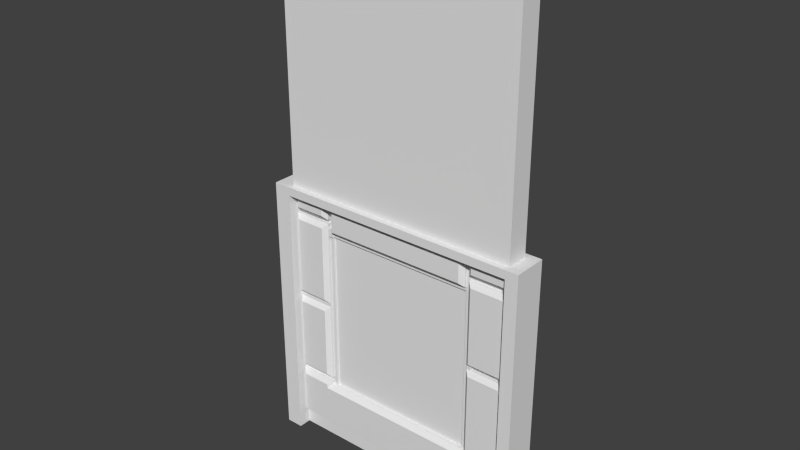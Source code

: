 # Source: door_elevator3.blend  (saved by Blender 2.78.0; exported with 4.5.12 LTS)
import bpy
from mathutils import Matrix  # noqa: F401  (used for matrix-valued properties, if any)

bpy.ops.wm.read_factory_settings(use_empty=True)
scene = bpy.context.scene
scene.name = 'Scene'

# ---- collections
col_collection_1 = bpy.data.collections.new('Collection 1'); scene.collection.children.link(col_collection_1)

# ---- materials (node trees are filled in below, after node groups)
mat_door_elev3 = bpy.data.materials.new('door_elev3')
mat_door_elev3.alpha_threshold = 0.0
mat_door_elev3.use_transparent_shadow = False
mat_door_elev3.roughness = 0.5

# ---- material node trees

# ---- world
world_world = bpy.data.worlds.new('World'); scene.world = world_world
world_world.color = (0.05088, 0.05088, 0.05088)
world_world.use_sun_shadow = False
world_world.sun_shadow_jitter_overblur = 0.0
world_world.cycles.sampling_method = 'NONE'
world_world.cycles.sample_map_resolution = 256

# ---- meshes
me_door_elev3_001 = bpy.data.meshes.new('door_elev3.001')
me_door_elev3_001.from_pydata([(-1.28, -0.08, 0.0), (1.28, -0.08, 0.0), (-1.28, -0.08, 2.56), (1.28, -0.08, 2.56), (1.16, -0.08, 0.0), (1.161, -0.1034, 2.56), (-1.121, -0.1034, 2.56), (-1.12, -0.08, 0.0), (-1.28, -0.08, 2.48), (1.28, -0.08, 2.48), (1.16, -0.08, 2.48), (-1.12, -0.08, 2.48), (-1.28, -0.16, 2.48), (-1.28, -0.16, 0.0), (1.16, -0.16, 0.0), (1.28, -0.16, 0.0), (1.28, -0.16, 2.48), (1.28, -0.16, 2.56), (-1.12, -0.16, 2.56), (-1.28, -0.16, 2.56), (1.16, -0.16, 2.56), (1.16, -0.16, 2.48), (-1.12, -0.16, 0.0), (-1.12, -0.16, 2.48), (1.28, 0.0, 2.56), (1.16, 0.0, 0.0), (-1.12, 0.0, 0.0), (1.16, 0.0, 2.48), (-1.12, 0.0, 2.48), (1.161, 0.0, 2.56), (-1.12, -0.08, 2.54), (-1.28, -0.08, 2.54), (1.28, -0.08, 2.54), (1.16, -0.08, 2.54), (-1.12, 0.0, 2.54), (-1.28, 0.0, 2.54), (1.16, 0.0, 2.54), (-1.28, 0.0, 2.56), (-1.121, 0.0, 2.56), (-1.28, 0.0, 0.0), (1.28, 0.0, 0.0), (-1.28, 0.0, 2.48), (1.28, 0.0, 2.48), (1.28, 0.0, 2.54), (1.161, -0.1034, 4.995), (-1.121, -0.1034, 4.995), (1.161, 0.0, 4.995), (-1.121, 0.0, 4.995)], [], [(21, 16, 17, 20), (23, 21, 20, 18), (12, 23, 18, 19), (13, 22, 23, 12), (14, 15, 16, 21), (6, 2, 19, 18), (1, 9, 16, 15), (8, 0, 13, 12), (0, 7, 22, 13), (11, 10, 21, 23), (3, 5, 20, 17), (10, 4, 14, 21), (4, 1, 15, 14), (7, 11, 23, 22), (9, 3, 17, 16), (2, 8, 12, 19), (5, 6, 18, 20), (9, 1, 40, 42), (2, 6, 30, 31), (11, 7, 26, 28), (4, 10, 27, 25), (5, 29, 46, 44), (30, 34, 36, 33), (31, 30, 34, 35), (5, 3, 32, 33), (11, 30, 33, 10), (6, 38, 37, 2), (0, 8, 41, 39), (11, 28, 38, 6), (3, 24, 29, 5), (33, 32, 43, 36), (2, 31, 35, 37), (38, 37, 35, 34), (24, 29, 36, 43), (27, 10, 5, 29), (3, 9, 42, 24), (8, 2, 37, 41), (1, 4, 25, 40), (0, 39, 26, 7), (44, 46, 47, 45), (29, 38, 47, 46), (38, 6, 45, 47), (6, 5, 44, 45)])
_uv = me_door_elev3_001.uv_layers.new(name='UVMap')
_uv.uv.foreach_set('vector', [0.9531, 0.9688, 1.0, 0.9688, 1.0, 1.0, 0.9531, 1.0, 0.06263, 0.9688, 0.9531, 0.9688, 0.9531, 1.0, 0.06263, 1.0, 0.0, 0.9688, 0.06263, 0.9688, 0.06263, 1.0, 0.0, 1.0, 0.0, 0.0, 0.06263, 0.0, 0.06263, 0.9688, 0.0, 0.9688, 0.9531, -1.382e-10, 1.0, 0.0, 1.0, 0.9688, 0.9531, 0.9688, 0.2911, 0.9924, 0.26, 0.9924, 0.26, 0.9897, 0.2911, 0.9897, 1.0, 0.0, 1.0, 0.9688, 1.0, 0.9688, 1.0, 0.0, 0.0, 0.9688, 0.0, 0.0, 0.0, 0.0, 0.0, 0.9688, 0.1091, 0.07087, 0.1718, 0.07087, 0.1718, 0.07087, 0.1091, 0.07087, 0.2752, 0.9473, 0.749, 0.9473, 0.749, 0.9473, 0.2752, 0.9473, 0.7514, 0.9924, 0.7281, 0.9924, 0.7281, 0.9897, 0.7514, 0.9897, 0.931, 0.5236, 0.931, 0.1978, 0.931, 0.1978, 0.931, 0.5236, 0.595, 0.07183, 0.6418, 0.07183, 0.6418, 0.07183, 0.595, 0.07183, 0.07052, 0.6094, 0.07052, 0.836, 0.07052, 0.836, 0.07052, 0.6094, 1.0, 0.9688, 1.0, 1.0, 1.0, 1.0, 1.0, 0.9688, 0.0, 1.0, 0.0, 0.9688, 0.0, 0.9688, 0.0, 1.0, 0.7281, 0.9924, 0.2852, 0.9924, 0.2852, 0.9897, 0.7281, 0.9897, 0.002797, 0.9688, 0.002797, 0.0, 0.01366, 0.0, 0.01366, 0.9688, 0.06395, 0.9941, 0.1186, 0.9941, 0.1186, 0.9941, 0.06395, 0.9941, 0.07052, 0.836, 0.07052, 0.6094, 0.07052, 0.6094, 0.07052, 0.836, 0.931, 0.1978, 0.931, 0.5236, 0.931, 0.5236, 0.931, 0.1978, 0.7281, 0.9924, 0.7281, 0.9951, 0.7281, 0.9951, 0.7281, 0.9924, 0.06263, 0.9803, 0.06263, 0.9803, 0.9531, 0.9803, 0.9531, 0.9803, 0.07628, 0.9754, 0.1389, 0.9754, 0.1389, 0.9754, 0.07628, 0.9754, 0.8952, 0.9941, 0.936, 0.9941, 0.936, 0.9941, 0.8952, 0.9941, 0.4235, 0.9793, 0.4235, 0.9778, 0.5747, 0.9778, 0.5747, 0.9793, 0.2911, 0.9924, 0.2911, 0.9951, 0.26, 0.9951, 0.26, 0.9924, 0.002797, 0.0, 0.002797, 0.9688, 0.01366, 0.9688, 0.01366, 0.0, 0.07052, 0.836, 0.07052, 0.836, 0.07052, 0.836, 0.07052, 0.836, 0.7514, 0.9924, 0.7514, 0.9951, 0.7281, 0.9951, 0.7281, 0.9924, 0.8547, 0.9754, 0.9016, 0.9754, 0.9016, 0.9754, 0.8547, 0.9754, 0.06395, 0.9941, 0.06395, 0.9941, 0.06395, 0.9941, 0.06395, 0.9941, 0.0, 0.0, 0.0, 0.0, 0.1389, 0.9754, 0.0, 0.0, 0.0, 0.0, 0.0, 0.0, 0.9016, 0.9754, 0.0, 0.0, 0.931, 0.5236, 0.931, 0.5236, 0.931, 0.5236, 0.931, 0.5236, 0.002797, 1.0, 0.002797, 0.9688, 0.01366, 0.9688, 0.01366, 1.0, 0.02104, 0.9749, 0.02104, 0.9605, 0.006679, 0.9605, 0.006679, 0.9749, 0.6817, 0.07489, 0.6754, 0.07489, 0.6754, 0.06582, 0.6817, 0.06582, 0.5388, 0.0732, 0.5388, 0.0679, 0.5437, 0.0679, 0.5437, 0.0732, 0.7281, 0.9924, 0.7281, 0.9951, 0.2852, 0.9951, 0.2852, 0.9924, 0.0, 0.0, 0.0, 0.0, 0.0, 0.0, 0.0, 0.0, 0.2911, 0.9951, 0.2911, 0.9924, 0.2911, 0.9924, 0.2911, 0.9951, 0.2852, 0.9924, 0.7281, 0.9924, 0.7281, 0.9924, 0.2852, 0.9924])
me_door_elev3_001.materials.append(mat_door_elev3)
me_door_elev3_001.use_remesh_preserve_volume = False
me_door_elev3_001.use_remesh_preserve_attributes = False
me_door_elev3_001.use_mirror_vertex_groups = False
me_door_elev3_001.update()
me_door_elev3 = bpy.data.meshes.new('door_elev3')
me_door_elev3.from_pydata([(1.16, -0.04, 0.0), (-1.12, -0.04, 0.0), (1.16, 0.0, 2.48), (-1.12, 0.0, 2.48), (0.7599, -0.04, 0.0), (0.7599, 0.0, 2.48), (1.16, 0.0, 2.28), (-1.12, -0.02, 2.28), (-0.72, -0.06, 2.24), (1.16, 0.0, 2.32), (-1.12, -0.02, 2.32), (-1.08, -0.1, 2.08), (1.16, 0.0, 2.36), (-1.12, 0.0, 2.36), (-1.08, -0.1, 1.16), (0.72, 0.0, 2.48), (0.72, -0.04, 0.0), (-0.8, -0.1, 0.6001), (-0.8, -0.1, 0.56), (-0.8, -0.1, 0.2), (0.6802, 0.0, 2.48), (-0.8, -0.06, 0.1607), (-0.8, -0.1, 1.52), (-0.8, -0.06, 1.44), (0.6802, -0.04, 0.0), (0.8001, -0.04, 0.0), (0.8001, 0.0, 2.48), (-0.8, -0.06, 1.48), (-0.8, -0.1, 1.4), (-0.8, -0.1, 2.16), (1.12, -0.04, 0.0), (1.12, 0.0, 2.48), (-0.8, -0.1, 2.2), (-0.8, -0.1, 2.24), (-0.8, -0.1, 2.36), (1.16, 0.0, 2.24), (-1.12, 0.0, 2.24), (-0.8, -0.06, 2.32), (-0.8, -0.06, 2.28), (-0.8, -0.1, 2.48), (-1.08, -0.1, 0.6001), (1.12, -0.1, 0.6001), (1.16, 0.0, 2.2), (-1.12, 0.0, 2.2), (0.8001, -0.1, 0.6001), (0.6802, -0.06, 0.6001), (0.72, -0.06, 0.6001), (0.7599, -0.06, 0.6001), (-1.12, -0.06, 0.6001), (1.16, 0.0, 2.16), (-1.12, 0.0, 2.16), (1.16, -0.06, 0.6001), (0.72, -0.02, 2.16), (0.6802, -0.02, 2.16), (-1.08, -0.1, 0.56), (1.12, -0.1, 0.56), (1.16, 0.0, 1.4), (-1.12, 0.0, 1.4), (0.8001, -0.1, 0.56), (0.72, -0.02, 1.4), (0.6802, -0.02, 1.4), (0.6802, -0.1, 0.56), (0.72, -0.1, 0.56), (1.16, -0.02, 1.48), (-1.12, 0.0, 1.48), (0.7599, -0.1, 0.56), (0.72, -0.02, 1.48), (0.6802, -0.02, 1.48), (0.8001, -0.02, 1.48), (1.12, -0.02, 1.48), (1.16, -0.02, 1.44), (-1.12, 0.0, 1.44), (-1.12, -0.06, 0.56), (0.72, -0.02, 1.44), (0.6802, -0.02, 1.44), (0.8001, -0.02, 1.44), (1.12, -0.02, 1.44), (1.16, 0.0, 1.52), (-1.12, 0.0, 1.52), (1.16, -0.06, 0.56), (0.72, -0.02, 1.52), (0.6802, -0.02, 1.52), (-1.08, -0.1, 0.2), (1.12, -0.1, 0.2), (0.8001, -0.04, 0.1607), (1.12, -0.04, 0.1607), (1.16, 0.0, 0.2), (-1.12, 0.0, 0.2), (0.8001, -0.1, 0.2), (0.6802, -0.1, 0.2), (0.72, -0.1, 0.2), (0.7599, -0.1, 0.2), (-1.12, -0.06, 0.2), (1.16, 0.0, 0.56), (-1.12, 0.0, 0.56), (1.16, -0.06, 0.2), (1.16, -0.06, 0.1607), (0.6802, -0.06, 0.1607), (0.72, -0.06, 0.1607), (-1.12, -0.06, 0.1607), (1.16, 0.0, 0.6001), (-1.12, 0.0, 0.6001), (-1.08, -0.06, 0.1607), (0.72, -0.02, 0.6001), (0.6802, -0.02, 0.6001), (0.7599, -0.06, 0.1607), (0.8001, -0.06, 0.1607), (-1.08, 0.0, 2.48), (-1.08, -0.02, 2.28), (-1.08, -0.02, 2.32), (1.12, -0.06, 0.1607), (-1.08, -0.04, 0.0), (-1.08, -0.1, 1.52), (1.12, -0.1, 1.52), (0.8001, -0.1, 1.52), (0.7599, -0.06, 1.52), (-1.12, -0.06, 1.52), (1.16, -0.06, 1.52), (-1.08, -0.06, 1.44), (-1.08, -0.04, 0.1607), (1.12, -0.06, 1.44), (1.16, -0.06, 1.44), (-1.08, -0.06, 1.48), (-0.7601, -0.04, 0.0), (-0.7601, -0.02, 2.48), (-0.7601, -0.02, 2.28), (-0.7601, -0.02, 2.32), (-0.7601, -0.02, 2.36), (-0.7601, -0.02, 2.24), (1.12, -0.06, 1.48), (1.16, -0.06, 1.48), (0.8001, -0.06, 1.48), (0.8001, -0.06, 1.44), (0.7599, -0.06, 1.48), (0.7599, -0.06, 1.44), (-0.7601, -0.04, 0.1607), (-1.12, -0.06, 1.48), (-1.12, -0.06, 1.44), (-1.08, -0.1, 1.4), (-0.8, 0.0, 2.48), (-0.8, -0.02, 2.28), (-0.8, -0.02, 2.32), (1.12, -0.1, 1.4), (1.12, -0.1, 1.16), (0.8001, -0.1, 1.4), (0.8001, -0.1, 1.16), (0.7599, -0.06, 1.4), (0.7599, -0.06, 1.16), (-1.12, -0.06, 1.4), (-1.12, -0.06, 1.16), (-0.8, -0.04, 0.1607), (1.16, -0.06, 1.4), (1.16, -0.06, 1.16), (-1.08, -0.1, 2.16), (-0.8, -0.04, 0.0), (-0.68, -0.04, 0.0), (-0.68, 0.0, 2.48), (1.12, -0.1, 2.08), (0.8001, -0.1, 2.08), (0.7599, -0.06, 2.08), (-1.12, -0.06, 2.08), (1.16, -0.06, 2.08), (-0.68, -0.02, 2.16), (-0.68, -0.02, 1.4), (-0.68, -0.02, 1.48), (-0.68, -0.02, 1.44), (-0.68, -0.02, 1.52), (-1.08, -0.1, 2.2), (1.12, -0.1, 2.16), (-0.68, -0.02, 0.6001), (-0.72, -0.02, 2.48), (-0.72, -0.02, 2.28), (-0.72, -0.02, 2.32), (-0.72, -0.02, 2.36), (-0.72, -0.02, 2.24), (0.8001, -0.1, 2.16), (-0.72, -0.02, 2.16), (-0.72, -0.02, 1.4), (-0.72, -0.02, 1.48), (-0.72, -0.02, 1.44), (-0.72, -0.02, 1.52), (0.7599, -0.06, 2.16), (-1.12, -0.06, 2.16), (-0.72, -0.02, 0.6001), (-0.72, -0.04, 0.0), (1.16, 0.0, 2.08), (-1.12, 0.0, 2.08), (1.16, -0.06, 2.16), (0.72, -0.02, 2.08), (0.6802, -0.02, 2.08), (-1.08, -0.1, 2.24), (1.12, -0.1, 2.2), (0.8001, -0.1, 2.2), (0.6802, -0.06, 2.2), (0.72, -0.06, 2.2), (-0.68, -0.02, 2.08), (-0.72, -0.02, 2.08), (1.16, 0.0, 1.68), (-1.12, 0.0, 1.68), (0.7599, -0.06, 2.2), (0.72, -0.02, 1.68), (0.6802, -0.02, 1.68), (-1.12, -0.06, 2.2), (1.16, -0.06, 2.2), (1.12, -0.1, 2.24), (0.8001, -0.1, 2.24), (1.12, -0.1, 2.36), (-0.68, -0.02, 1.68), (-0.72, -0.02, 1.68), (1.16, 0.0, 1.6), (-1.12, 0.0, 1.6), (1.12, -0.06, 2.32), (0.72, -0.02, 1.6), (0.6802, -0.02, 1.6), (1.12, -0.06, 2.28), (1.12, -0.1, 2.48), (0.6802, -0.1, 2.24), (0.6802, -0.1, 2.36), (0.6802, -0.1, 2.32), (-0.68, -0.02, 1.6), (-0.72, -0.02, 1.6), (1.16, 0.0, 1.16), (-1.12, 0.0, 1.16), (0.6802, -0.1, 2.28), (0.72, -0.02, 1.16), (0.6802, -0.02, 1.16), (0.6802, -0.1, 2.48), (0.72, -0.06, 2.48), (0.72, -0.06, 2.24), (0.72, -0.06, 2.28), (0.72, -0.06, 2.36), (-0.68, -0.02, 1.16), (-0.72, -0.02, 1.16), (1.16, 0.0, 1.08), (-1.12, 0.0, 1.08), (0.72, -0.06, 2.32), (0.72, -0.02, 1.08), (0.6802, -0.02, 1.08), (0.8001, -0.1, 2.36), (-1.08, -0.1, 2.36), (1.16, -0.06, 2.32), (0.7599, -0.06, 2.32), (0.8001, -0.06, 2.32), (-0.68, -0.02, 1.08), (-0.72, -0.02, 1.08), (1.16, 0.0, 0.6798), (-1.12, 0.0, 0.6798), (-1.12, -0.06, 2.32), (0.72, -0.02, 0.6798), (0.6802, -0.02, 0.6798), (-1.08, -0.06, 2.32), (0.8001, -0.06, 2.28), (-1.08, -0.06, 2.28), (0.7599, -0.06, 2.28), (0.7599, -0.06, 2.24), (-0.68, -0.02, 0.6798), (-0.72, -0.02, 0.6798), (1.16, 0.0, 0.6399), (-1.12, 0.0, 0.6399), (-1.12, -0.06, 2.28), (0.72, -0.02, 0.6399), (0.6802, -0.02, 0.6399), (-1.12, -0.06, 2.24), (1.16, -0.06, 2.28), (1.16, -0.06, 2.24), (0.7599, -0.06, 2.36), (0.7599, -0.06, 2.48), (-0.68, -0.02, 0.6399), (-0.72, -0.02, 0.6399), (1.16, 0.0, 0.7202), (-1.12, 0.0, 0.7202), (0.8001, -0.1, 2.48), (0.72, -0.02, 0.7202), (0.6802, -0.02, 0.7202), (-1.08, -0.1, 2.48), (-1.12, -0.06, 2.48), (-1.12, -0.06, 2.36), (1.16, -0.06, 2.48), (1.16, -0.06, 2.36), (-0.68, -0.02, 0.7202), (-0.72, -0.02, 0.7202), (1.16, -0.04, 2.36), (1.16, -0.04, 2.48), (-1.12, -0.04, 2.36), (-1.12, -0.04, 2.48), (-1.08, -0.04, 2.48), (0.8001, -0.04, 2.48), (0.7599, -0.04, 2.48), (0.7599, -0.04, 2.36), (1.16, -0.04, 2.24), (1.16, -0.04, 2.28), (-1.12, -0.04, 2.24), (-1.12, -0.04, 2.28), (0.7599, -0.04, 2.24), (0.7599, -0.04, 2.28), (-1.08, -0.04, 2.28), (0.8001, -0.04, 2.28), (1.16, -0.04, 2.32), (0.7599, -0.04, 2.32), (-1.08, -0.04, 2.32), (-1.12, -0.04, 2.32), (0.8001, -0.04, 2.32), (0.72, -0.04, 2.48), (0.72, -0.04, 2.28), (0.72, -0.04, 2.32), (0.72, -0.04, 2.36), (0.72, -0.04, 2.24), (0.6802, -0.04, 2.48), (1.12, -0.04, 2.48), (1.12, -0.04, 2.28), (1.12, -0.04, 2.32), (1.16, -0.04, 2.2), (-1.12, -0.04, 2.2), (0.7599, -0.04, 2.2), (0.72, -0.04, 2.2), (0.6802, -0.04, 2.2), (1.16, -0.04, 2.16), (-1.12, -0.04, 2.16), (0.7599, -0.04, 2.16), (0.72, -0.04, 2.16), (0.6802, -0.04, 2.16), (1.16, -0.04, 2.08), (-1.12, -0.04, 2.08), (0.7599, -0.04, 2.08), (0.72, -0.04, 2.08), (1.16, -0.04, 1.16), (1.16, -0.04, 1.4), (-1.12, -0.04, 1.16), (-1.12, -0.04, 1.4), (0.7599, -0.04, 1.16), (0.7599, -0.04, 1.4), (0.72, -0.04, 1.16), (0.72, -0.04, 1.4), (-1.12, -0.04, 1.44), (-1.12, -0.04, 1.48), (0.7599, -0.04, 1.44), (0.7599, -0.04, 1.48), (0.72, -0.04, 1.44), (0.72, -0.04, 1.48), (0.8001, -0.04, 1.44), (0.8001, -0.04, 1.48), (1.16, -0.04, 1.48), (1.12, -0.04, 1.48), (1.16, -0.04, 1.44), (1.12, -0.04, 1.44), (1.16, -0.04, 1.52), (-1.12, -0.04, 1.52), (0.7599, -0.04, 1.52), (0.72, -0.04, 1.52), (0.7599, -0.04, 0.1607), (-1.12, -0.04, 0.1607), (0.72, -0.04, 0.1607), (0.6802, -0.04, 0.1607), (1.16, -0.04, 0.1607), (1.16, -0.04, 0.2), (-1.12, -0.04, 0.2), (1.16, -0.04, 0.56), (-1.12, -0.04, 0.56), (1.16, -0.04, 0.6001), (-1.12, -0.04, 0.6001), (0.7599, -0.04, 0.6001), (0.72, -0.04, 0.6001), (0.6802, -0.04, 0.6001), (-0.8, -0.04, 2.48), (-0.8, -0.04, 2.28), (-0.8, -0.04, 2.32), (-0.72, -0.04, 2.24), (-0.7601, -0.04, 2.24), (-0.72, -0.04, 2.2), (-0.72, -0.04, 2.16), (-0.7601, -0.04, 2.16), (-0.72, -0.04, 1.4), (-0.7601, -0.04, 1.4), (-0.72, -0.04, 1.48), (-0.7601, -0.04, 1.48), (-0.72, -0.04, 1.44), (-0.7601, -0.04, 1.44), (-0.72, -0.04, 1.52), (-0.7601, -0.04, 1.52), (-0.72, -0.04, 0.1607), (-0.72, -0.04, 0.6001), (-0.7601, -0.04, 0.6001), (-0.7601, -0.04, 1.16), (-0.7601, -0.04, 2.08), (-0.7601, -0.04, 2.32), (-0.7601, -0.04, 2.36), (-0.7601, -0.04, 2.28), (-0.7601, -0.04, 2.48), (-0.68, -0.04, 2.48), (-0.68, -0.04, 2.2), (-0.68, -0.04, 2.16), (-0.68, -0.04, 0.1607), (-0.68, -0.04, 0.6001), (-0.72, -0.04, 2.48), (-0.72, -0.04, 2.28), (-0.72, -0.04, 2.32), (-0.72, -0.04, 2.36), (-0.72, -0.04, 2.08), (-0.72, -0.04, 1.16), (1.16, -0.04, 1.68), (-1.12, -0.04, 1.68), (0.7599, -0.04, 1.68), (0.72, -0.04, 1.68), (-0.7601, -0.04, 1.68), (-0.72, -0.04, 1.68), (1.16, -0.04, 1.6), (-1.12, -0.04, 1.6), (0.7599, -0.04, 1.6), (0.72, -0.04, 1.6), (-0.7601, -0.04, 1.6), (-0.72, -0.04, 1.6), (1.16, -0.04, 1.08), (-1.12, -0.04, 1.08), (0.7599, -0.04, 1.08), (0.72, -0.04, 1.08), (-0.7601, -0.04, 1.08), (-0.72, -0.04, 1.08), (1.16, -0.04, 0.7202), (-1.12, -0.04, 0.7202), (0.7599, -0.04, 0.7202), (0.72, -0.04, 0.7202), (-0.7601, -0.04, 0.7202), (-0.72, -0.04, 0.7202), (1.16, -0.04, 0.6399), (1.16, -0.04, 0.6798), (-1.12, -0.04, 0.6399), (-1.12, -0.04, 0.6798), (0.7599, -0.04, 0.6399), (0.7599, -0.04, 0.6798), (0.72, -0.04, 0.6399), (0.72, -0.04, 0.6798), (-1.08, -0.04, 0.6399), (-1.08, -0.04, 0.6798), (-0.7601, -0.04, 0.6399), (-0.7601, -0.04, 0.6798), (-0.8, -0.04, 0.6399), (-0.8, -0.04, 0.6798), (-0.72, -0.04, 0.6399), (-0.72, -0.04, 0.6798), (-0.7601, -0.06, 2.24), (-0.72, -0.06, 2.2), (-0.7601, -0.06, 2.2), (-0.72, -0.06, 2.16), (-0.7601, -0.06, 2.16), (-0.72, -0.06, 0.1607), (-0.7601, -0.06, 0.1607), (-0.72, -0.1, 0.2), (-0.7601, -0.1, 0.2), (-0.72, -0.1, 0.56), (-0.7601, -0.1, 0.56), (-0.72, -0.06, 0.6001), (-0.7601, -0.06, 0.6001), (-0.7601, -0.06, 1.48), (-0.7601, -0.06, 1.52), (-0.7601, -0.06, 1.4), (-0.7601, -0.06, 1.44), (-0.7601, -0.06, 1.16), (-0.7601, -0.06, 2.08), (-0.7601, -0.06, 2.32), (-0.7601, -0.06, 2.36), (-0.7601, -0.06, 2.28), (-0.7601, -0.06, 2.48), (-0.8, -0.1, 2.08), (-0.8, -0.1, 1.16), (-0.68, -0.1, 2.48), (-0.68, -0.1, 2.28), (-0.68, -0.1, 2.32), (-0.68, -0.1, 2.36), (-0.68, -0.1, 2.24), (-0.68, -0.06, 2.2), (-0.68, -0.06, 0.1607), (-0.68, -0.1, 0.2), (-0.68, -0.1, 0.56), (-0.68, -0.06, 0.6001), (-0.72, -0.06, 2.48), (-0.72, -0.06, 2.28), (-0.72, -0.06, 2.32), (-0.72, -0.06, 2.36), (1.16, -0.06, 1.68), (-1.12, -0.06, 1.68), (0.7599, -0.06, 1.68), (0.8001, -0.1, 1.68), (1.12, -0.1, 1.68), (-1.08, -0.1, 1.68), (-0.7601, -0.06, 1.68), (-0.8, -0.1, 1.68), (1.16, -0.06, 1.6), (-1.12, -0.06, 1.6), (0.7599, -0.06, 1.6), (0.8001, -0.1, 1.6), (1.12, -0.1, 1.6), (-1.08, -0.1, 1.6), (-0.7601, -0.06, 1.6), (-0.8, -0.1, 1.6), (1.16, -0.06, 1.08), (-1.12, -0.06, 1.08), (0.7599, -0.06, 1.08), (0.8001, -0.1, 1.08), (1.12, -0.1, 1.08), (-1.08, -0.1, 1.08), (-0.7601, -0.06, 1.08), (-0.8, -0.1, 1.08), (1.16, -0.06, 0.7202), (-1.12, -0.06, 0.7202), (0.7599, -0.06, 0.7202), (0.8001, -0.1, 0.7202), (1.12, -0.1, 0.7202), (-1.08, -0.1, 0.7202), (-0.7601, -0.06, 0.7202), (-0.8, -0.1, 0.7202), (1.16, -0.06, 0.6399), (1.16, -0.06, 0.6798), (0.7599, -0.06, 0.6399), (0.7599, -0.06, 0.6798), (0.8001, -0.1, 0.6399), (0.8001, -0.1, 0.6798), (1.12, -0.1, 0.6399), (1.12, -0.1, 0.6798), (-0.8, -0.06, 0.6798), (-1.08, -0.06, 0.6798), (-0.7601, -0.06, 0.6798), (-1.12, -0.06, 0.6798), (-1.12, -0.06, 0.6399), (-1.08, -0.06, 0.6399), (-0.7601, -0.06, 0.6399), (-0.8, -0.06, 0.6399), (1.16, 0.0, 0.0), (-1.12, 0.0, 0.0), (0.7599, 0.0, 0.0), (0.72, 0.0, 0.0), (0.6802, 0.0, 0.0), (0.8001, 0.0, 0.0), (1.12, 0.0, 0.0), (-1.08, 0.0, 0.0), (-0.7601, 0.0, 0.0), (-0.8, 0.0, 0.0), (-0.68, 0.0, 0.0), (-0.72, 0.0, 0.0)], [], [(445, 444, 446, 447), (443, 442, 440, 441), (441, 440, 8, 439), (477, 467, 464, 474), (8, 468, 465, 475), (475, 465, 466, 476), (476, 466, 467, 477), (440, 469, 468), (444, 470, 471, 446), (446, 471, 472, 448), (448, 472, 473, 450), (54, 18, 17, 40), (82, 19, 18, 54), (102, 21, 19, 82), (122, 27, 22, 112), (138, 28, 23, 118), (118, 23, 27, 122), (14, 463, 28, 138), (11, 462, 29, 153), (153, 29, 32, 167), (167, 32, 33, 190), (250, 37, 34, 239), (190, 33, 38, 252), (239, 34, 39, 274), (34, 459, 461, 39), (33, 439, 460), (458, 459, 34), (32, 441, 439, 33), (29, 443, 441, 32), (462, 457, 443, 29), (463, 456, 454, 28), (23, 455, 452, 27), (28, 454, 455), (452, 453, 22), (21, 445, 447, 19), (19, 447, 449, 18), (18, 449, 451), (276, 239, 274, 275), (195, 189, 53, 162), (189, 188, 52, 53), (190, 252, 259), (247, 250, 239), (202, 167, 190, 262), (182, 153, 167, 202), (225, 224, 59, 60), (231, 225, 60, 163), (160, 11, 153, 182), (149, 14, 138, 148), (137, 118, 122, 136), (76, 70, 63, 69), (74, 73, 66, 67), (165, 74, 67, 164), (138, 118, 137), (75, 76, 69, 68), (136, 122, 112), (99, 102, 82), (163, 60, 74, 165), (60, 59, 73, 74), (92, 82, 54, 72), (72, 54, 40, 48), (62, 65, 47, 46), (55, 79, 51, 41), (67, 66, 80, 81), (164, 67, 81, 166), (61, 62, 46, 45), (472, 61, 45, 473), (25, 30, 85, 84), (58, 44, 47), (58, 55, 41, 44), (90, 91, 65, 62), (83, 95, 79, 55), (89, 90, 62, 61), (471, 89, 61, 472), (91, 88, 58, 65), (88, 83, 55, 58), (98, 105, 91, 90), (96, 95, 83), (97, 98, 90, 89), (470, 97, 89, 471), (105, 106, 88, 91), (106, 110, 83, 88), (131, 129, 113, 114), (133, 131, 114), (130, 117, 113), (142, 151, 121), (144, 132, 134), (144, 142, 120, 132), (134, 132, 131, 133), (145, 143, 142, 144), (147, 145, 144, 146), (143, 152, 151, 142), (157, 161, 187, 168), (159, 158, 175, 181), (158, 157, 168, 175), (175, 168, 191, 192), (181, 175, 192, 199), (7, 108, 109, 10), (168, 187, 203, 191), (191, 203, 264, 204), (194, 228, 216), (469, 193, 216, 468), (199, 192, 205, 254), (154, 123, 135, 150), (192, 191, 204, 205), (238, 206, 215, 271), (205, 204, 214, 251), (242, 211, 206, 238), (265, 238, 271, 266), (205, 251, 253), (241, 242, 238), (466, 218, 217, 467), (140, 125, 126, 141), (465, 223, 218, 466), (468, 216, 223, 465), (467, 217, 226, 464), (217, 230, 227, 226), (108, 140, 141, 109), (216, 228, 229, 223), (223, 229, 235, 218), (218, 235, 230, 217), (240, 278, 206), (204, 264, 263), (206, 278, 277, 215), (66, 73, 337, 338), (108, 7, 292, 295), (111, 154, 150, 119), (246, 258, 425, 426), (257, 245, 424, 423), (64, 71, 333, 334), (7, 36, 291, 292), (141, 126, 384, 365), (178, 164, 166, 180), (177, 163, 165, 179), (179, 165, 164, 178), (232, 231, 163, 177), (196, 195, 162, 176), (36, 43, 312, 291), (208, 196, 397, 404), (35, 6, 290, 289), (125, 140, 364, 386), (127, 173, 170, 124), (128, 174, 171, 125), (125, 171, 172, 126), (126, 172, 173, 127), (42, 35, 289, 311), (124, 139, 363, 387), (127, 124, 387, 385), (26, 5, 287, 286), (128, 125, 386, 367), (107, 3, 284, 285), (208, 207, 195, 196), (126, 127, 385, 384), (3, 13, 283, 284), (180, 220, 410, 377), (12, 2, 282, 281), (201, 200, 188, 189), (207, 201, 189, 195), (104, 169, 392, 362), (188, 200, 402, 324), (2, 31, 308, 282), (219, 213, 201, 207), (213, 212, 200, 201), (109, 141, 365, 299), (186, 198, 400, 322), (59, 224, 331, 332), (140, 108, 295, 364), (280, 244, 416, 422), (220, 219, 207, 208), (197, 185, 321, 399), (183, 268, 437, 380), (180, 166, 219, 220), (139, 107, 285, 363), (57, 222, 327, 328), (221, 56, 326, 325), (212, 80, 348, 408), (162, 53, 320, 390), (81, 80, 212, 213), (166, 81, 213, 219), (103, 104, 362, 361), (210, 78, 346, 406), (178, 180, 377, 373), (244, 243, 231, 232), (53, 52, 319, 320), (77, 209, 405, 345), (177, 179, 375, 371), (31, 26, 286, 308), (179, 178, 373, 375), (243, 237, 225, 231), (237, 236, 224, 225), (236, 272, 420, 414), (232, 177, 371, 398), (260, 103, 361, 429), (196, 176, 369, 397), (273, 272, 236, 237), (279, 273, 237, 243), (20, 156, 388, 307), (234, 270, 418, 412), (258, 101, 359, 425), (269, 233, 411, 417), (280, 279, 243, 244), (100, 257, 423, 358), (80, 66, 338, 348), (268, 267, 255, 256), (52, 188, 324, 319), (173, 172, 395, 396), (101, 94, 357, 359), (172, 171, 394, 395), (78, 64, 334, 346), (267, 261, 249, 255), (261, 260, 248, 249), (93, 100, 358, 356), (171, 174, 366, 394), (50, 186, 322, 317), (63, 77, 345, 341), (170, 173, 396, 393), (185, 49, 316, 321), (174, 128, 367, 366), (70, 76, 344, 343), (15, 20, 307, 302), (104, 103, 260, 261), (169, 104, 261, 267), (169, 183, 380, 392), (220, 208, 404, 410), (76, 75, 339, 344), (244, 232, 398, 416), (183, 169, 267, 268), (73, 59, 332, 337), (176, 162, 390, 369), (200, 212, 408, 402), (5, 15, 302, 287), (256, 280, 422, 438), (256, 255, 279, 280), (94, 87, 355, 357), (71, 57, 328, 333), (86, 93, 356, 354), (43, 50, 317, 312), (198, 210, 406, 400), (255, 249, 273, 279), (249, 248, 272, 273), (56, 70, 343, 326), (49, 42, 311, 316), (268, 256, 438, 437), (209, 197, 399, 405), (68, 69, 342, 340), (13, 10, 300, 283), (9, 12, 281, 297), (224, 236, 414, 331), (156, 170, 393, 388), (69, 63, 341, 342), (10, 109, 299, 300), (222, 234, 412, 327), (272, 248, 430, 420), (233, 221, 325, 411), (75, 68, 340, 339), (6, 9, 297, 290), (270, 246, 426, 418), (248, 260, 429, 430), (245, 269, 417, 424), (305, 288, 287, 302), (306, 293, 294, 303), (303, 294, 298, 304), (309, 290, 297, 310), (304, 298, 288, 305), (294, 296, 301, 298), (296, 309, 310, 301), (314, 313, 293, 306), (319, 318, 313, 314), (320, 319, 314, 315), (390, 320, 315, 389), (324, 323, 318, 319), (331, 329, 330, 332), (337, 335, 336, 338), (332, 330, 335, 337), (338, 336, 347, 348), (359, 357, 72, 48), (381, 433, 524, 451), (362, 392, 473, 45), (296, 294, 253, 251), (356, 358, 51, 79), (380, 381, 451, 450), (335, 330, 146, 134), (295, 292, 259, 252), (333, 328, 148, 137), (294, 293, 254, 253), (326, 343, 121, 151), (391, 352, 97, 470), (292, 291, 262, 259), (340, 342, 129, 131), (289, 290, 263, 264), (427, 360, 47, 512), (389, 315, 193, 469), (287, 288, 265, 266), (425, 359, 48, 522), (286, 287, 266, 271), (358, 423, 510, 51), (314, 306, 228, 194), (342, 341, 130, 129), (415, 382, 456, 500), (285, 284, 275, 274), (293, 313, 199, 254), (284, 283, 276, 275), (291, 312, 202, 262), (370, 369, 442, 443), (339, 340, 131, 132), (281, 282, 277, 278), (311, 289, 264, 203), (403, 383, 457, 484), (307, 388, 464, 226), (366, 367, 439, 8), (336, 335, 134, 133), (334, 333, 137, 136), (329, 413, 496, 147), (357, 355, 92, 72), (327, 412, 495, 149), (354, 356, 79, 95), (411, 325, 152, 494), (323, 401, 480, 159), (310, 297, 240, 211), (322, 400, 479, 160), (426, 432, 519, 521), (290, 309, 214, 263), (399, 321, 161, 478), (436, 434, 520, 518), (282, 308, 215, 277), (432, 436, 518, 519), (330, 329, 147, 146), (328, 327, 149, 148), (325, 326, 151, 152), (369, 390, 389, 368), (301, 310, 211, 242), (309, 296, 251, 214), (378, 409, 492, 453), (355, 350, 99, 92), (308, 286, 271, 215), (369, 368, 440, 442), (353, 354, 95, 96), (383, 397, 369, 370), (382, 398, 371, 372), (376, 375, 373, 374), (372, 371, 375, 376), (374, 373, 377, 378), (351, 349, 105, 98), (428, 427, 512, 513), (403, 404, 397, 383), (396, 395, 476, 477), (402, 401, 323, 324), (395, 394, 475, 476), (352, 351, 98, 97), (423, 424, 511, 510), (394, 366, 8, 475), (434, 421, 508, 520), (407, 347, 115, 488), (408, 407, 401, 402), (393, 396, 477, 474), (406, 346, 116, 487), (409, 410, 404, 403), (378, 377, 410, 409), (392, 380, 450, 473), (345, 405, 486, 117), (348, 347, 407, 408), (318, 323, 159, 181), (302, 307, 226, 227), (415, 416, 398, 382), (317, 322, 160, 182), (379, 391, 470, 444), (305, 302, 227, 230), (419, 428, 513, 504), (321, 316, 187, 161), (306, 303, 229, 228), (414, 413, 329, 331), (420, 419, 413, 414), (418, 426, 521, 503), (365, 384, 458, 37), (368, 389, 469, 440), (303, 304, 235, 229), (299, 365, 37, 250), (424, 417, 502, 511), (421, 422, 416, 415), (433, 437, 438, 434), (431, 435, 436, 432), (435, 433, 434, 436), (425, 431, 432, 426), (386, 364, 38, 460), (304, 305, 230, 235), (364, 295, 252, 38), (429, 427, 428, 430), (387, 363, 39, 461), (363, 285, 274, 39), (315, 314, 194, 193), (385, 387, 461, 459), (360, 361, 46, 47), (361, 360, 427, 429), (367, 386, 460, 439), (421, 415, 500, 508), (384, 385, 459, 458), (347, 336, 133, 115), (388, 393, 474, 464), (361, 362, 45, 46), (381, 380, 437, 433), (435, 431, 523, 525), (346, 334, 136, 116), (433, 435, 525, 524), (434, 438, 422, 421), (409, 403, 484, 492), (341, 345, 117, 130), (431, 425, 522, 523), (383, 370, 443, 457), (288, 298, 241, 265), (382, 372, 454, 456), (430, 428, 419, 420), (343, 344, 120, 121), (413, 419, 504, 496), (283, 300, 247, 276), (313, 318, 181, 199), (376, 374, 452, 455), (412, 418, 503, 495), (297, 281, 278, 240), (312, 317, 182, 202), (372, 376, 455, 454), (417, 411, 494, 502), (298, 301, 242, 241), (316, 311, 203, 187), (401, 407, 488, 480), (374, 378, 453, 452), (344, 339, 132, 120), (300, 299, 250, 247), (400, 406, 487, 479), (405, 399, 478, 486), (447, 446, 448, 449), (449, 448, 450, 451), (483, 485, 462, 11), (485, 484, 457, 462), (479, 483, 11, 160), (482, 478, 161, 157), (480, 481, 158, 159), (481, 482, 157, 158), (489, 490, 482, 481), (488, 489, 481, 480), (490, 486, 478, 482), (487, 491, 483, 479), (493, 492, 484, 485), (491, 493, 485, 483), (112, 22, 493, 491), (22, 453, 492, 493), (116, 112, 491, 487), (113, 117, 486, 490), (115, 114, 489, 488), (114, 113, 490, 489), (499, 501, 463, 14), (501, 500, 456, 463), (495, 499, 14, 149), (497, 498, 143, 145), (496, 497, 145, 147), (498, 494, 152, 143), (506, 502, 494, 498), (504, 505, 497, 496), (505, 506, 498, 497), (503, 507, 499, 495), (509, 508, 500, 501), (507, 509, 501, 499), (514, 516, 517, 515), (512, 514, 515, 513), (516, 510, 511, 517), (65, 58, 47), (146, 144, 134), (120, 142, 121), (110, 96, 83), (92, 99, 82), (41, 51, 510, 516), (47, 44, 514, 512), (44, 41, 516, 514), (40, 523, 522), (17, 451, 524), (40, 17, 525, 523), (48, 40, 522), (525, 17, 524), (17, 18, 451), (519, 518, 509, 507), (520, 508, 509), (521, 519, 507), (515, 517, 506, 505), (513, 515, 505, 504), (517, 511, 502, 506), (518, 520, 509), (503, 521, 507), (23, 28, 455), (148, 138, 137), (27, 452, 22), (116, 136, 112), (38, 33, 460), (262, 190, 259), (37, 458, 34), (276, 247, 239), (8, 440, 468), (193, 194, 216), (265, 241, 238), (211, 240, 206), (214, 204, 263), (254, 205, 253), (115, 133, 114), (129, 130, 113), (4, 16, 529, 528), (123, 154, 535, 534), (24, 155, 536, 530), (111, 1, 527, 533), (30, 25, 531, 532), (155, 184, 537, 536), (16, 24, 530, 529), (154, 111, 533, 535), (25, 4, 528, 531), (184, 123, 534, 537), (0, 30, 532, 526), (4, 25, 84, 349), (155, 24, 352, 391), (24, 16, 351, 352), (30, 0, 353, 85), (16, 4, 349, 351), (1, 111, 119, 350), (87, 350, 355), (184, 155, 391, 379), (353, 86, 354), (123, 184, 379, 135), (135, 379, 444, 445), (150, 135, 445, 21), (119, 150, 21, 102), (85, 353, 96, 110), (350, 119, 102, 99), (349, 84, 106, 105), (84, 85, 110, 106)])
_uv = me_door_elev3.uv_layers.new(name='UVMap')
_uv.uv.foreach_set('vector', [0.2031, 0.06278, 0.2187, 0.06278, 0.2187, 0.07812, 0.2031, 0.07812, 0.2031, 0.8438, 0.2187, 0.8438, 0.2187, 0.8594, 0.2031, 0.8594, 0.2031, 0.8594, 0.2187, 0.8594, 0.2187, 0.875, 0.2031, 0.875, 0.2187, 0.9219, 0.2344, 0.9219, 0.2344, 0.9688, 0.2187, 0.9688, 0.2187, 0.875, 0.2344, 0.875, 0.2344, 0.8907, 0.2187, 0.8907, 0.2187, 0.8907, 0.2344, 0.8907, 0.2344, 0.9064, 0.2187, 0.9064, 0.2187, 0.9064, 0.2344, 0.9064, 0.2344, 0.9219, 0.2187, 0.9219, 0.2187, 0.8594, 0.2344, 0.8594, 0.2344, 0.875, 0.2187, 0.06278, 0.2344, 0.06278, 0.2344, 0.07812, 0.2187, 0.07812, 0.2187, 0.07812, 0.2344, 0.07812, 0.2344, 0.2187, 0.2187, 0.2187, 0.2518, 0.221, 0.263, 0.221, 0.263, 0.2322, 0.2518, 0.2322, 0.07821, 0.2187, 0.1875, 0.2187, 0.1875, 0.2344, 0.07821, 0.2344, 0.07821, 0.07812, 0.1875, 0.07812, 0.1875, 0.2187, 0.07821, 0.2187, 0.07821, 0.06278, 0.1875, 0.06278, 0.1875, 0.07812, 0.07821, 0.07812, 0.07821, 0.5782, 0.1875, 0.5782, 0.1875, 0.5937, 0.07821, 0.5937, 0.09987, 0.5469, 0.1658, 0.5469, 0.1658, 0.5626, 0.09987, 0.5626, 0.07821, 0.5626, 0.1875, 0.5626, 0.1875, 0.5782, 0.07821, 0.5782, 0.07821, 0.4531, 0.1875, 0.4531, 0.1875, 0.5469, 0.07821, 0.5469, 0.07821, 0.8126, 0.1875, 0.8126, 0.1875, 0.8438, 0.07821, 0.8438, 0.07821, 0.8438, 0.1875, 0.8438, 0.1875, 0.8594, 0.07821, 0.8594, 0.07821, 0.8594, 0.1875, 0.8594, 0.1875, 0.875, 0.07821, 0.875, 0.07821, 0.9064, 0.1875, 0.9064, 0.1875, 0.9219, 0.07821, 0.9219, 0.08278, 0.875, 0.1454, 0.875, 0.1454, 0.8907, 0.08278, 0.8907, 0.07821, 0.9219, 0.1875, 0.9219, 0.1875, 0.9688, 0.07821, 0.9688, 0.1875, 0.9219, 0.2031, 0.9219, 0.2031, 0.9688, 0.1875, 0.9688, 0.1875, 0.875, 0.2031, 0.875, 0.2031, 0.8907, 0.1996, 0.9243, 0.1996, 0.9351, 0.1888, 0.9351, 0.1875, 0.8594, 0.2031, 0.8594, 0.2031, 0.875, 0.1875, 0.875, 0.1875, 0.8438, 0.2031, 0.8438, 0.2031, 0.8594, 0.1875, 0.8594, 0.1875, 0.8126, 0.2031, 0.8126, 0.2031, 0.8438, 0.1875, 0.8438, 0.1875, 0.4531, 0.2031, 0.4531, 0.2031, 0.5469, 0.1875, 0.5469, 0.1875, 0.5626, 0.2031, 0.5626, 0.2031, 0.5782, 0.1875, 0.5782, 0.1875, 0.5469, 0.2031, 0.5469, 0.2031, 0.5626, 0.2031, 0.5782, 0.2031, 0.5937, 0.1875, 0.5937, 0.1875, 0.06278, 0.2031, 0.06278, 0.2031, 0.07812, 0.1875, 0.07812, 0.1875, 0.07812, 0.2031, 0.07812, 0.2031, 0.2187, 0.1875, 0.2187, 0.243, 0.2222, 0.2516, 0.2222, 0.2516, 0.2309, 0.06263, 0.9219, 0.07821, 0.9219, 0.07821, 0.9688, 0.06263, 0.9688, 0.2344, 0.8126, 0.7657, 0.8126, 0.7657, 0.8438, 0.2344, 0.8438, 0.7657, 0.8126, 0.7813, 0.8126, 0.7813, 0.8438, 0.7657, 0.8438, 0.09303, 0.8772, 0.09303, 0.8886, 0.08173, 0.8886, 0.06263, 0.9064, 0.07821, 0.9064, 0.07821, 0.9219, 0.06263, 0.8594, 0.07821, 0.8594, 0.07821, 0.875, 0.06263, 0.875, 0.06263, 0.8438, 0.07821, 0.8438, 0.07821, 0.8594, 0.06263, 0.8594, 0.7657, 0.4531, 0.7813, 0.4531, 0.7813, 0.5469, 0.7657, 0.5469, 0.2344, 0.4531, 0.7657, 0.4531, 0.7657, 0.5469, 0.2344, 0.5469, 0.06263, 0.8126, 0.07821, 0.8126, 0.07821, 0.8438, 0.06263, 0.8438, 0.06263, 0.4531, 0.07821, 0.4531, 0.07821, 0.5469, 0.06263, 0.5469, 0.06263, 0.5626, 0.07821, 0.5626, 0.07821, 0.5782, 0.06263, 0.5782, 0.9375, 0.5626, 0.9531, 0.5626, 0.9531, 0.5782, 0.9375, 0.5782, 0.7657, 0.5626, 0.7813, 0.5626, 0.7813, 0.5782, 0.7657, 0.5782, 0.2344, 0.5626, 0.7657, 0.5626, 0.7657, 0.5782, 0.2344, 0.5782, 0.09987, 0.5469, 0.09987, 0.5626, 0.09047, 0.5626, 0.8126, 0.5626, 0.9375, 0.5626, 0.9375, 0.5782, 0.8126, 0.5782, 0.06263, 0.5782, 0.07821, 0.5782, 0.07821, 0.5937, 0.06263, 0.06278, 0.07821, 0.06278, 0.07821, 0.07812, 0.2344, 0.5469, 0.7657, 0.5469, 0.7657, 0.5626, 0.2344, 0.5626, 0.7657, 0.5469, 0.7813, 0.5469, 0.7813, 0.5626, 0.7657, 0.5626, 0.06263, 0.07812, 0.07821, 0.07812, 0.07821, 0.2187, 0.06263, 0.2187, 0.06263, 0.2187, 0.07821, 0.2187, 0.07821, 0.2344, 0.06263, 0.2344, 0.7508, 0.2207, 0.7625, 0.2207, 0.7625, 0.2324, 0.7508, 0.2324, 0.9375, 0.2187, 0.9531, 0.2187, 0.9531, 0.2344, 0.9375, 0.2344, 0.7657, 0.5782, 0.7813, 0.5782, 0.7813, 0.5937, 0.7657, 0.5937, 0.2344, 0.5782, 0.7657, 0.5782, 0.7657, 0.5937, 0.2344, 0.5937, 0.7657, 0.2187, 0.7813, 0.2187, 0.7813, 0.2344, 0.7657, 0.2344, 0.2344, 0.2187, 0.7657, 0.2187, 0.7657, 0.2344, 0.2344, 0.2344, 0.8126, -1.164e-10, 0.9375, -1.358e-10, 0.9375, 0.06278, 0.8126, 0.06278, 0.8126, 0.2187, 0.8126, 0.2344, 0.7968, 0.2344, 0.8126, 0.2187, 0.9375, 0.2187, 0.9375, 0.2344, 0.8126, 0.2344, 0.7813, 0.07812, 0.7968, 0.07812, 0.7968, 0.2187, 0.7813, 0.2187, 0.9375, 0.07812, 0.9531, 0.07812, 0.9531, 0.2187, 0.9375, 0.2187, 0.7657, 0.07812, 0.7813, 0.07812, 0.7813, 0.2187, 0.7657, 0.2187, 0.2344, 0.07812, 0.7657, 0.07812, 0.7657, 0.2187, 0.2344, 0.2187, 0.7968, 0.07812, 0.8126, 0.07812, 0.8126, 0.2187, 0.7968, 0.2187, 0.8126, 0.07812, 0.9375, 0.07812, 0.9375, 0.2187, 0.8126, 0.2187, 0.7813, 0.06278, 0.7968, 0.06278, 0.7968, 0.07812, 0.7813, 0.07812, 0.9531, 0.06278, 0.9531, 0.07812, 0.9375, 0.07812, 0.7657, 0.06278, 0.7813, 0.06278, 0.7813, 0.07812, 0.7657, 0.07812, 0.2344, 0.06278, 0.7657, 0.06278, 0.7657, 0.07812, 0.2344, 0.07812, 0.7968, 0.06278, 0.8126, 0.06278, 0.8126, 0.07812, 0.7968, 0.07812, 0.8126, 0.06278, 0.9375, 0.06278, 0.9375, 0.07812, 0.8126, 0.07812, 0.8126, 0.5782, 0.9375, 0.5782, 0.9375, 0.5937, 0.8126, 0.5937, 0.7968, 0.5782, 0.8126, 0.5782, 0.8126, 0.5937, 0.9531, 0.5782, 0.9531, 0.5937, 0.9375, 0.5937, 0.9375, 0.5469, 0.9531, 0.5469, 0.9531, 0.5626, 0.8495, 0.5501, 0.8495, 0.5594, 0.8402, 0.5594, 0.834, 0.5469, 0.9375, 0.5469, 0.9375, 0.5626, 0.834, 0.5626, 0.7968, 0.5626, 0.8126, 0.5626, 0.8126, 0.5782, 0.7968, 0.5782, 0.8126, 0.4531, 0.9375, 0.4531, 0.9375, 0.5469, 0.8126, 0.5469, 0.7968, 0.4531, 0.8126, 0.4531, 0.8126, 0.5469, 0.7968, 0.5469, 0.9375, 0.4531, 0.9531, 0.4531, 0.9531, 0.5469, 0.9375, 0.5469, 0.9375, 0.8126, 0.9531, 0.8126, 0.9531, 0.8438, 0.9375, 0.8438, 0.7968, 0.8126, 0.8126, 0.8126, 0.8126, 0.8438, 0.7968, 0.8438, 0.8126, 0.8126, 0.9375, 0.8126, 0.9375, 0.8438, 0.8126, 0.8438, 0.8126, 0.8438, 0.9375, 0.8438, 0.9375, 0.8594, 0.8126, 0.8594, 0.7968, 0.8438, 0.8126, 0.8438, 0.8126, 0.8594, 0.7968, 0.8594, 0.06263, 0.8907, 0.07821, 0.8907, 0.07821, 0.9064, 0.06263, 0.9064, 0.9375, 0.8438, 0.9531, 0.8438, 0.9531, 0.8594, 0.9375, 0.8594, 0.9375, 0.8594, 0.9531, 0.8594, 0.9531, 0.875, 0.9375, 0.875, 0.7813, 0.8594, 0.7813, 0.875, 0.7657, 0.875, 0.2344, 0.8594, 0.7657, 0.8594, 0.7657, 0.875, 0.2344, 0.875, 0.7968, 0.8594, 0.8126, 0.8594, 0.8126, 0.875, 0.7968, 0.875, 0.1875, -1.939e-11, 0.2031, -2.181e-11, 0.2031, 0.06278, 0.1875, 0.06278, 0.8126, 0.8594, 0.9375, 0.8594, 0.9375, 0.875, 0.8126, 0.875, 0.8126, 0.9219, 0.9375, 0.9219, 0.9375, 0.9688, 0.8126, 0.9688, 0.8427, 0.8764, 0.9073, 0.8764, 0.9073, 0.8894, 0.8427, 0.8894, 0.8126, 0.9064, 0.9375, 0.9064, 0.9375, 0.9219, 0.8126, 0.9219, 0.7968, 0.9219, 0.8126, 0.9219, 0.8126, 0.9688, 0.7968, 0.9688, 0.8427, 0.8764, 0.8427, 0.8894, 0.8346, 0.8894, 0.7968, 0.9064, 0.8126, 0.9064, 0.8126, 0.9219, 0.2344, 0.9064, 0.7657, 0.9064, 0.7657, 0.9219, 0.2344, 0.9219, 0.1875, 0.8907, 0.2031, 0.8907, 0.2031, 0.9064, 0.1875, 0.9064, 0.2344, 0.8907, 0.7657, 0.8907, 0.7657, 0.9064, 0.2344, 0.9064, 0.2344, 0.875, 0.7657, 0.875, 0.7657, 0.8907, 0.2344, 0.8907, 0.2344, 0.9219, 0.7657, 0.9219, 0.7657, 0.9688, 0.2344, 0.9688, 0.7657, 0.9219, 0.7813, 0.9219, 0.7813, 0.9688, 0.7657, 0.9688, 0.07821, 0.8907, 0.1875, 0.8907, 0.1875, 0.9064, 0.07821, 0.9064, 0.7657, 0.875, 0.7813, 0.875, 0.7813, 0.8907, 0.7657, 0.8907, 0.7657, 0.8907, 0.7813, 0.8907, 0.7813, 0.9064, 0.7657, 0.9064, 0.7657, 0.9064, 0.7813, 0.9064, 0.7813, 0.9219, 0.7657, 0.9219, 0.9478, 0.9248, 0.9478, 0.9353, 0.9373, 0.9353, 0.9375, 0.875, 0.9531, 0.875, 0.9531, 0.8907, 0.9375, 0.9219, 0.9531, 0.9219, 0.9531, 0.9688, 0.9375, 0.9688, 0.7813, 0.5782, 0.7813, 0.5626, 0.7813, 0.5626, 0.7813, 0.5782, 0.07821, 0.8907, 0.06263, 0.8907, 0.06263, 0.8907, 0.07821, 0.8907, 0.07821, -3.938e-12, 0.1875, -1.939e-11, 0.1875, 0.06278, 0.07821, 0.06278, 0.0, 0.0, 0.0, 0.0, 0.06263, 0.2655, 0.0, 0.0, 0.0, 0.0, 0.0, 0.0, 0.9531, 0.25, 0.0, 0.0, 0.0, 0.0, 0.0, 0.0, 0.06263, 0.5782, 0.0, 0.0, 0.0, 0.0, 0.0, 0.0, 0.06263, 0.8907, 0.0, 0.0, 0.1875, 0.9064, 0.2031, 0.9064, 0.2031, 0.9064, 0.1875, 0.9064, 0.2187, 0.5782, 0.2344, 0.5782, 0.2344, 0.5937, 0.2187, 0.5937, 0.2187, 0.5469, 0.2344, 0.5469, 0.2344, 0.5626, 0.2187, 0.5626, 0.2187, 0.5626, 0.2344, 0.5626, 0.2344, 0.5782, 0.2187, 0.5782, 0.2187, 0.4531, 0.2344, 0.4531, 0.2344, 0.5469, 0.2187, 0.5469, 0.2187, 0.8126, 0.2344, 0.8126, 0.2344, 0.8438, 0.2187, 0.8438, 0.0, 0.0, 0.0, 0.0, 0.06263, 0.875, 0.0, 0.0, 0.2187, 0.6563, 0.2187, 0.8126, 0.2187, 0.8126, 0.2187, 0.6563, 0.0, 0.0, 0.0, 0.0, 0.9531, 0.875, 0.0, 0.0, 0.2031, 0.8907, 0.1875, 0.8907, 0.1875, 0.8907, 0.2031, 0.8907, 0.2031, 0.9219, 0.2187, 0.9219, 0.2187, 0.9688, 0.2031, 0.9688, 0.2031, 0.875, 0.2187, 0.875, 0.2187, 0.8907, 0.2031, 0.8907, 0.2031, 0.8907, 0.2187, 0.8907, 0.2187, 0.9064, 0.2031, 0.9064, 0.2031, 0.9064, 0.2187, 0.9064, 0.2187, 0.9219, 0.2031, 0.9219, 0.0, 0.0, 0.0, 0.0, 0.9531, 0.8594, 0.0, 0.0, 0.0, 0.0, 0.0, 0.0, 0.2031, 0.9688, 0.2031, 0.9688, 0.2031, 0.9219, 0.2031, 0.9688, 0.2031, 0.9688, 0.2031, 0.9219, 0.0, 0.0, 0.0, 0.0, 0.8126, 0.9688, 0.0, 0.0, 0.2031, 0.875, 0.2031, 0.8907, 0.2031, 0.8907, 0.2031, 0.875, 0.0, 0.0, 0.0, 0.0, 0.07821, 0.9688, 0.0, 0.0, 0.2187, 0.6563, 0.2344, 0.6563, 0.2344, 0.8126, 0.2187, 0.8126, 0.2031, 0.9064, 0.2031, 0.9219, 0.2031, 0.9219, 0.2031, 0.9064, 0.0, 0.0, 0.0, 0.0, 0.06263, 0.9688, 0.0, 0.0, 0.2187, 0.5937, 0.2187, 0.625, 0.2187, 0.625, 0.2187, 0.5937, 0.0, 0.0, 0.0, 0.0, 0.9531, 0.9219, 0.0, 0.0, 0.7657, 0.6563, 0.7813, 0.6563, 0.7813, 0.8126, 0.7657, 0.8126, 0.2344, 0.6563, 0.7657, 0.6563, 0.7657, 0.8126, 0.2344, 0.8126, 0.7657, 0.2344, 0.2344, 0.2344, 0.2344, 0.2344, 0.7657, 0.2344, 0.7813, 0.8126, 0.7813, 0.6563, 0.7813, 0.6563, 0.7813, 0.8126, 0.0, 0.0, 0.0, 0.0, 0.9531, 0.9688, 0.0, 0.0, 0.2344, 0.625, 0.7657, 0.625, 0.7657, 0.6563, 0.2344, 0.6563, 0.7657, 0.625, 0.7813, 0.625, 0.7813, 0.6563, 0.7657, 0.6563, 0.07821, 0.9064, 0.1875, 0.9064, 0.1875, 0.9064, 0.07821, 0.9064, 0.0, 0.0, 0.0, 0.0, 0.06263, 0.8126, 0.0, 0.0, 0.7813, 0.5469, 0.7813, 0.4531, 0.7813, 0.4531, 0.7813, 0.5469, 0.1875, 0.8907, 0.07821, 0.8907, 0.07821, 0.8907, 0.1875, 0.8907, 0.2187, 0.2813, 0.2187, 0.4218, 0.2187, 0.4218, 0.2187, 0.2813, 0.2187, 0.625, 0.2344, 0.625, 0.2344, 0.6563, 0.2187, 0.6563, 0.0, 0.0, 0.0, 0.0, 0.9531, 0.6563, 0.0, 0.0, 0.2187, 0.2344, 0.2187, 0.25, 0.2187, 0.25, 0.2187, 0.2344, 0.2187, 0.5937, 0.2344, 0.5937, 0.2344, 0.625, 0.2187, 0.625, 0.0, 0.0, 0.0, 0.0, 0.1875, 0.9688, 0.0, 0.0, 0.0, 0.0, 0.0, 0.0, 0.06263, 0.5469, 0.0, 0.0, 0.0, 0.0, 0.0, 0.0, 0.9531, 0.4531, 0.0, 0.0, 0.7813, 0.625, 0.7813, 0.5937, 0.7813, 0.5937, 0.7813, 0.625, 0.2344, 0.8438, 0.7657, 0.8438, 0.7657, 0.8438, 0.2344, 0.8438, 0.7657, 0.5937, 0.7813, 0.5937, 0.7813, 0.625, 0.7657, 0.625, 0.2344, 0.5937, 0.7657, 0.5937, 0.7657, 0.625, 0.2344, 0.625, 0.7813, 0.2344, 0.7657, 0.2344, 0.7657, 0.2344, 0.7813, 0.2344, 0.0, 0.0, 0.0, 0.0, 0.06263, 0.625, 0.0, 0.0, 0.2187, 0.5782, 0.2187, 0.5937, 0.2187, 0.5937, 0.2187, 0.5782, 0.2187, 0.4218, 0.2344, 0.4218, 0.2344, 0.4531, 0.2187, 0.4531, 0.7657, 0.8438, 0.7813, 0.8438, 0.7813, 0.8438, 0.7657, 0.8438, 0.0, 0.0, 0.0, 0.0, 0.9531, 0.5937, 0.0, 0.0, 0.2187, 0.5469, 0.2187, 0.5626, 0.2187, 0.5626, 0.2187, 0.5469, 0.0, 0.0, 0.0, 0.0, 0.9375, 0.9688, 0.0, 0.0, 0.2187, 0.5626, 0.2187, 0.5782, 0.2187, 0.5782, 0.2187, 0.5626, 0.2344, 0.4218, 0.7657, 0.4218, 0.7657, 0.4531, 0.2344, 0.4531, 0.7657, 0.4218, 0.7813, 0.4218, 0.7813, 0.4531, 0.7657, 0.4531, 0.7813, 0.4218, 0.7813, 0.2813, 0.7813, 0.2813, 0.7813, 0.4218, 0.2187, 0.4531, 0.2187, 0.5469, 0.2187, 0.5469, 0.2187, 0.4531, 0.7813, 0.25, 0.7813, 0.2344, 0.7813, 0.2344, 0.7813, 0.25, 0.2187, 0.8126, 0.2187, 0.8438, 0.2187, 0.8438, 0.2187, 0.8126, 0.7657, 0.2813, 0.7813, 0.2813, 0.7813, 0.4218, 0.7657, 0.4218, 0.2344, 0.2813, 0.7657, 0.2813, 0.7657, 0.4218, 0.2344, 0.4218, 0.0, 0.0, 0.0, 0.0, 0.7657, 0.9688, 0.0, 0.0, 0.0, 0.0, 0.0, 0.0, 0.06263, 0.4218, 0.0, 0.0, 0.0, 0.0, 0.0, 0.0, 0.06263, 0.25, 0.0, 0.0, 0.0, 0.0, 0.0, 0.0, 0.9531, 0.2813, 0.0, 0.0, 0.2187, 0.2813, 0.2344, 0.2813, 0.2344, 0.4218, 0.2187, 0.4218, 0.0, 0.0, 0.0, 0.0, 0.9531, 0.2344, 0.0, 0.0, 0.7813, 0.5937, 0.7813, 0.5782, 0.7813, 0.5782, 0.7813, 0.5937, 0.2187, 0.25, 0.2344, 0.25, 0.2344, 0.2655, 0.2187, 0.2655, 0.7813, 0.8438, 0.7813, 0.8126, 0.7813, 0.8126, 0.7813, 0.8438, 0.2187, 0.9219, 0.2187, 0.9064, 0.2187, 0.9064, 0.2187, 0.9219, 0.0, 0.0, 0.0, 0.0, 0.06263, 0.2344, 0.0, 0.0, 0.2187, 0.9064, 0.2187, 0.8907, 0.2187, 0.8907, 0.2187, 0.9064, 0.0, 0.0, 0.0, 0.0, 0.06263, 0.5937, 0.0, 0.0, 0.2344, 0.25, 0.7657, 0.25, 0.7657, 0.2655, 0.2344, 0.2655, 0.7657, 0.25, 0.7813, 0.25, 0.7813, 0.2655, 0.7657, 0.2655, 0.0, 0.0, 0.0, 0.0, 0.9531, 0.2187, 0.0, 0.0, 0.2187, 0.8907, 0.2187, 0.875, 0.2187, 0.875, 0.2187, 0.8907, 0.0, 0.0, 0.0, 0.0, 0.06263, 0.8438, 0.0, 0.0, 0.0, 0.0, 0.0, 0.0, 0.9531, 0.5782, 0.9531, 0.5782, 0.2187, 0.9688, 0.2187, 0.9219, 0.2187, 0.9219, 0.2187, 0.9688, 0.0, 0.0, 0.0, 0.0, 0.9531, 0.8126, 0.0, 0.0, 0.2187, 0.875, 0.2031, 0.875, 0.2031, 0.875, 0.2187, 0.875, 0.9531, 0.5626, 0.9375, 0.5626, 0.9375, 0.5626, 0.9531, 0.5626, 0.0, 0.0, 0.0, 0.0, 0.7813, 0.9688, 0.0, 0.0, 0.7657, 0.2344, 0.7813, 0.2344, 0.7813, 0.25, 0.7657, 0.25, 0.2344, 0.2344, 0.7657, 0.2344, 0.7657, 0.25, 0.2344, 0.25, 0.2344, 0.2344, 0.2187, 0.2344, 0.2187, 0.2344, 0.2344, 0.2344, 0.2187, 0.625, 0.2187, 0.6563, 0.2187, 0.6563, 0.2187, 0.625, 0.9375, 0.5626, 0.8126, 0.5626, 0.8126, 0.5626, 0.9375, 0.5626, 0.2187, 0.4218, 0.2187, 0.4531, 0.2187, 0.4531, 0.2187, 0.4218, 0.2187, 0.2344, 0.2344, 0.2344, 0.2344, 0.25, 0.2187, 0.25, 0.7813, 0.5626, 0.7813, 0.5469, 0.7813, 0.5469, 0.7813, 0.5626, 0.2187, 0.8438, 0.2344, 0.8438, 0.2344, 0.8438, 0.2187, 0.8438, 0.7813, 0.6563, 0.7813, 0.625, 0.7813, 0.625, 0.7813, 0.6563, 0.0, 0.0, 0.0, 0.0, 0.7968, 0.9688, 0.0, 0.0, 0.2187, 0.2655, 0.2187, 0.2813, 0.2187, 0.2813, 0.2187, 0.2655, 0.2187, 0.2655, 0.2344, 0.2655, 0.2344, 0.2813, 0.2187, 0.2813, 0.0, 0.0, 0.0, 0.0, 0.06263, 0.2187, 0.0, 0.0, 0.0, 0.0, 0.0, 0.0, 0.06263, 0.5626, 0.0, 0.0, 0.0, 0.0, 0.0, 0.0, 0.9531, 0.07812, 0.0, 0.0, 0.0, 0.0, 0.0, 0.0, 0.06263, 0.8594, 0.0, 0.0, 0.0, 0.0, 0.0, 0.0, 0.06263, 0.6563, 0.0, 0.0, 0.2344, 0.2655, 0.7657, 0.2655, 0.7657, 0.2813, 0.2344, 0.2813, 0.7657, 0.2655, 0.7813, 0.2655, 0.7813, 0.2813, 0.7657, 0.2813, 0.0, 0.0, 0.0, 0.0, 0.9531, 0.5469, 0.0, 0.0, 0.0, 0.0, 0.0, 0.0, 0.9531, 0.8438, 0.0, 0.0, 0.2187, 0.25, 0.2187, 0.2655, 0.2187, 0.2655, 0.2187, 0.25, 0.0, 0.0, 0.0, 0.0, 0.9531, 0.625, 0.0, 0.0, 0.8126, 0.5782, 0.9375, 0.5782, 0.9375, 0.5782, 0.8126, 0.5782, 0.0, 0.0, 0.06263, 0.9064, 0.06263, 0.9219, 0.0, 0.0, 0.0, 0.0, 0.0, 0.0, 0.9531, 0.9064, 0.0, 0.0, 0.7813, 0.4531, 0.7813, 0.4218, 0.7813, 0.4218, 0.7813, 0.4531, 0.0, 0.0, 0.0, 0.0, 0.2344, 0.9688, 0.0, 0.0, 0.9375, 0.5782, 0.9531, 0.5782, 0.9531, 0.5782, 0.9375, 0.5782, 0.06263, 0.9064, 0.07821, 0.9064, 0.07821, 0.9064, 0.06263, 0.9064, 0.0, 0.0, 0.0, 0.0, 0.06263, 0.4531, 0.0, 0.0, 0.7813, 0.2813, 0.7813, 0.2655, 0.7813, 0.2655, 0.7813, 0.2813, 0.0, 0.0, 0.0, 0.0, 0.9531, 0.4218, 0.0, 0.0, 0.8126, 0.5626, 0.8126, 0.5782, 0.8126, 0.5782, 0.8126, 0.5626, 0.0, 0.0, 0.0, 0.0, 0.9531, 0.8907, 0.0, 0.0, 0.0, 0.0, 0.0, 0.0, 0.06263, 0.2813, 0.0, 0.0, 0.7813, 0.2655, 0.7813, 0.25, 0.7813, 0.25, 0.7813, 0.2655, 0.0, 0.0, 0.0, 0.0, 0.9531, 0.2655, 0.0, 0.0, 0.7813, 0.9219, 0.7968, 0.9219, 0.7968, 0.9688, 0.7813, 0.9688, 0.7813, 0.875, 0.7968, 0.875, 0.7968, 0.8907, 0.7813, 0.8907, 0.7813, 0.8907, 0.7968, 0.8907, 0.7968, 0.9064, 0.7813, 0.9064, 0.9375, 0.8907, 0.9531, 0.8907, 0.9531, 0.9064, 0.9375, 0.9064, 0.7813, 0.9064, 0.7968, 0.9064, 0.7968, 0.9219, 0.7813, 0.9219, 0.7968, 0.8907, 0.8126, 0.8907, 0.8126, 0.9064, 0.7968, 0.9064, 0.8126, 0.8907, 0.9375, 0.8907, 0.9375, 0.9064, 0.8126, 0.9064, 0.7813, 0.8594, 0.7968, 0.8594, 0.7968, 0.875, 0.7813, 0.875, 0.7813, 0.8438, 0.7968, 0.8438, 0.7968, 0.8594, 0.7813, 0.8594, 0.7657, 0.8438, 0.7813, 0.8438, 0.7813, 0.8594, 0.7657, 0.8594, 0.2344, 0.8438, 0.7657, 0.8438, 0.7657, 0.8594, 0.2344, 0.8594, 0.7813, 0.8126, 0.7968, 0.8126, 0.7968, 0.8438, 0.7813, 0.8438, 0.7813, 0.4531, 0.7968, 0.4531, 0.7968, 0.5469, 0.7813, 0.5469, 0.7813, 0.5626, 0.7968, 0.5626, 0.7968, 0.5782, 0.7813, 0.5782, 0.7813, 0.5469, 0.7968, 0.5469, 0.7968, 0.5626, 0.7813, 0.5626, 0.7813, 0.5782, 0.7968, 0.5782, 0.7968, 0.5937, 0.7813, 0.5937, 0.0, 0.0, 0.06263, 0.2344, 0.06263, 0.2344, 0.0, 0.0, 0.2031, 0.2344, 0.2031, 0.25, 0.2031, 0.25, 0.2031, 0.2344, 0.7657, 0.2344, 0.2344, 0.2344, 0.2344, 0.2344, 0.7657, 0.2344, 0.8126, 0.8907, 0.7968, 0.8907, 0.7968, 0.8907, 0.8126, 0.8907, 0.0, 0.0, 0.9531, 0.2187, 0.9531, 0.2187, 0.0, 0.0, 0.2187, 0.2344, 0.2031, 0.2344, 0.2031, 0.2344, 0.2187, 0.2344, 0.7968, 0.5626, 0.7968, 0.5469, 0.7968, 0.5469, 0.7968, 0.5626, 0.07821, 0.8907, 0.06263, 0.8907, 0.06263, 0.8907, 0.07821, 0.8907, 0.0, 0.0, 0.06263, 0.5626, 0.06263, 0.5626, 0.0, 0.0, 0.7968, 0.8907, 0.7968, 0.875, 0.7968, 0.875, 0.7968, 0.8907, 0.0, 0.0, 0.9531, 0.5469, 0.9531, 0.5469, 0.0, 0.0, 0.2344, 0.06278, 0.7657, 0.06278, 0.7657, 0.06278, 0.2344, 0.06278, 0.0, 0.0, 0.06263, 0.8907, 0.06263, 0.8907, 0.0, 0.0, 0.8126, 0.5782, 0.9375, 0.5782, 0.9375, 0.5782, 0.8126, 0.5782, 0.0, 0.0, 0.9531, 0.875, 0.9531, 0.875, 0.0, 0.0, 0.7968, 0.25, 0.7968, 0.2344, 0.7968, 0.2344, 0.7968, 0.25, 0.2344, 0.8594, 0.7657, 0.8594, 0.7657, 0.8594, 0.2344, 0.8594, 0.7968, 0.9688, 0.7968, 0.9219, 0.7968, 0.9219, 0.7968, 0.9688, 0.0, 0.0, 0.06263, 0.25, 0.06263, 0.25, 0.0, 0.0, 0.0, 0.0, 0.8126, 0.9688, 0.8126, 0.9688, 0.0, 0.0, 0.0, 0.0, 0.9531, 0.2344, 0.9531, 0.2344, 0.0, 0.0, 0.7813, 0.8594, 0.7813, 0.875, 0.7813, 0.875, 0.7813, 0.8594, 0.9375, 0.5782, 0.9531, 0.5782, 0.9531, 0.5782, 0.9375, 0.5782, 0.2031, 0.4218, 0.2031, 0.4531, 0.2031, 0.4531, 0.2031, 0.4218, 0.0, 0.0, 0.07821, 0.9688, 0.07821, 0.9688, 0.0, 0.0, 0.7968, 0.875, 0.7968, 0.8594, 0.7968, 0.8594, 0.7968, 0.875, 0.0, 0.0, 0.06263, 0.9688, 0.06263, 0.9688, 0.0, 0.0, 0.0, 0.0, 0.06263, 0.875, 0.06263, 0.875, 0.0, 0.0, 0.2031, 0.8438, 0.2187, 0.8438, 0.2187, 0.8438, 0.2031, 0.8438, 0.8126, 0.5626, 0.8126, 0.5782, 0.8126, 0.5782, 0.8126, 0.5626, 0.0, 0.0, 0.9531, 0.9219, 0.9531, 0.9219, 0.0, 0.0, 0.0, 0.0, 0.9531, 0.8594, 0.9531, 0.8594, 0.0, 0.0, 0.2031, 0.6563, 0.2031, 0.8126, 0.2031, 0.8126, 0.2031, 0.6563, 0.0, 0.0, 0.7657, 0.9688, 0.7657, 0.9688, 0.0, 0.0, 0.2187, 0.875, 0.2031, 0.875, 0.2031, 0.875, 0.2187, 0.875, 0.7968, 0.5782, 0.7968, 0.5626, 0.7968, 0.5626, 0.7968, 0.5782, 0.0, 0.0, 0.06263, 0.5782, 0.06263, 0.5782, 0.0, 0.0, 0.7968, 0.4531, 0.7968, 0.4218, 0.7968, 0.4218, 0.7968, 0.4531, 0.0, 0.0, 0.06263, 0.2187, 0.06263, 0.2187, 0.0, 0.0, 0.0, 0.0, 0.06263, 0.4531, 0.06263, 0.4531, 0.0, 0.0, 0.0, 0.0, 0.9531, 0.07812, 0.9531, 0.07812, 0.0, 0.0, 0.0, 0.0, 0.9531, 0.4218, 0.9531, 0.4218, 0.0, 0.0, 0.7968, 0.8126, 0.7968, 0.6563, 0.7968, 0.6563, 0.7968, 0.8126, 0.9375, 0.9064, 0.9531, 0.9064, 0.9531, 0.9064, 0.9375, 0.9064, 0.0, 0.0, 0.06263, 0.8126, 0.06263, 0.8126, 0.0, 0.0, 0.06263, 0.2655, 0.07821, 0.2655, 0.07821, 0.2655, 0.06263, 0.2655, 0.9531, 0.8907, 0.9375, 0.8907, 0.9375, 0.8907, 0.9531, 0.8907, 0.0, 0.0, 0.9531, 0.6563, 0.9531, 0.6563, 0.0, 0.0, 0.1875, 0.2655, 0.2031, 0.2655, 0.2031, 0.2655, 0.1875, 0.2655, 0.0, 0.0, 0.9531, 0.9688, 0.9531, 0.9688, 0.0, 0.0, 0.07821, 0.2655, 0.1875, 0.2655, 0.1875, 0.2655, 0.07821, 0.2655, 0.7968, 0.5469, 0.7968, 0.4531, 0.7968, 0.4531, 0.7968, 0.5469, 0.0, 0.0, 0.06263, 0.5469, 0.06263, 0.5469, 0.0, 0.0, 0.0, 0.0, 0.9531, 0.4531, 0.9531, 0.4531, 0.0, 0.0, 0.2187, 0.8438, 0.2344, 0.8438, 0.2344, 0.8594, 0.2187, 0.8594, 0.8126, 0.9064, 0.9375, 0.9064, 0.9375, 0.9064, 0.8126, 0.9064, 0.9375, 0.8907, 0.8126, 0.8907, 0.8126, 0.8907, 0.9375, 0.8907, 0.2031, 0.5937, 0.2031, 0.625, 0.2031, 0.625, 0.2031, 0.5937, 0.0, 0.0, 0.06263, 0.07812, 0.06263, 0.07812, 0.0, 0.0, 0.0, 0.0, 0.9375, 0.9688, 0.9375, 0.9688, 0.0, 0.0, 0.2187, 0.8438, 0.2187, 0.8594, 0.2187, 0.8594, 0.2187, 0.8438, 0.9531, 0.06278, 0.9531, 0.06278, 0.9531, 0.06278, 0.9531, 0.06278, 0.2031, 0.8126, 0.2187, 0.8126, 0.2187, 0.8438, 0.2031, 0.8438, 0.2031, 0.4531, 0.2187, 0.4531, 0.2187, 0.5469, 0.2031, 0.5469, 0.2031, 0.5626, 0.2187, 0.5626, 0.2187, 0.5782, 0.2031, 0.5782, 0.2031, 0.5469, 0.2187, 0.5469, 0.2187, 0.5626, 0.2031, 0.5626, 0.2031, 0.5782, 0.2187, 0.5782, 0.2187, 0.5937, 0.2031, 0.5937, 0.7813, 0.06278, 0.7968, 0.06278, 0.7968, 0.06278, 0.7813, 0.06278, 0.7968, 0.2655, 0.7968, 0.25, 0.7968, 0.25, 0.7968, 0.2655, 0.2031, 0.6563, 0.2187, 0.6563, 0.2187, 0.8126, 0.2031, 0.8126, 0.2187, 0.9219, 0.2187, 0.9064, 0.2187, 0.9064, 0.2187, 0.9219, 0.7813, 0.6563, 0.7968, 0.6563, 0.7968, 0.8126, 0.7813, 0.8126, 0.2187, 0.9064, 0.2187, 0.8907, 0.2187, 0.8907, 0.2187, 0.9064, 0.7657, 0.06278, 0.7813, 0.06278, 0.7813, 0.06278, 0.7657, 0.06278, 0.0, 0.0, 0.9531, 0.25, 0.9531, 0.25, 0.0, 0.0, 0.2187, 0.8907, 0.2187, 0.875, 0.2187, 0.875, 0.2187, 0.8907, 0.2031, 0.2655, 0.2031, 0.2813, 0.2031, 0.2813, 0.2031, 0.2655, 0.7968, 0.625, 0.7968, 0.5937, 0.7968, 0.5937, 0.7968, 0.625, 0.7813, 0.625, 0.7968, 0.625, 0.7968, 0.6563, 0.7813, 0.6563, 0.2187, 0.9688, 0.2187, 0.9219, 0.2187, 0.9219, 0.2187, 0.9688, 0.0, 0.0, 0.06263, 0.625, 0.06263, 0.625, 0.0, 0.0, 0.2031, 0.625, 0.2187, 0.625, 0.2187, 0.6563, 0.2031, 0.6563, 0.2031, 0.5937, 0.2187, 0.5937, 0.2187, 0.625, 0.2031, 0.625, 0.2344, 0.2344, 0.2187, 0.2344, 0.2187, 0.2344, 0.2344, 0.2344, 0.0, 0.0, 0.9531, 0.5937, 0.9531, 0.5937, 0.0, 0.0, 0.7813, 0.5937, 0.7968, 0.5937, 0.7968, 0.625, 0.7813, 0.625, 0.7968, 0.8438, 0.7968, 0.8126, 0.7968, 0.8126, 0.7968, 0.8438, 0.0, 0.0, 0.7813, 0.9688, 0.7813, 0.9688, 0.0, 0.0, 0.2031, 0.4218, 0.2187, 0.4218, 0.2187, 0.4531, 0.2031, 0.4531, 0.0, 0.0, 0.06263, 0.8438, 0.06263, 0.8438, 0.0, 0.0, 0.2187, 0.06278, 0.2344, 0.06278, 0.2344, 0.06278, 0.2187, 0.06278, 0.7813, 0.9219, 0.7813, 0.9688, 0.7813, 0.9688, 0.7813, 0.9219, 0.7968, 0.2813, 0.7968, 0.2655, 0.7968, 0.2655, 0.7968, 0.2813, 0.0, 0.0, 0.9531, 0.8126, 0.9531, 0.8126, 0.0, 0.0, 0.7813, 0.875, 0.7813, 0.8907, 0.7813, 0.8907, 0.7813, 0.875, 0.7813, 0.4218, 0.7968, 0.4218, 0.7968, 0.4531, 0.7813, 0.4531, 0.7813, 0.2813, 0.7968, 0.2813, 0.7968, 0.4218, 0.7813, 0.4218, 0.0, 0.0, 0.06263, 0.2813, 0.06263, 0.2813, 0.0, 0.0, 0.1875, 0.9064, 0.2031, 0.9064, 0.2031, 0.9064, 0.1875, 0.9064, 0.2187, 0.8594, 0.2344, 0.8594, 0.2344, 0.8594, 0.2187, 0.8594, 0.7813, 0.8907, 0.7813, 0.9064, 0.7813, 0.9064, 0.7813, 0.8907, 0.07821, 0.9064, 0.1875, 0.9064, 0.1875, 0.9064, 0.07821, 0.9064, 0.0, 0.0, 0.9531, 0.2655, 0.9531, 0.2655, 0.0, 0.0, 0.2031, 0.2813, 0.2187, 0.2813, 0.2187, 0.4218, 0.2031, 0.4218, 0.2031, 0.25, 0.2187, 0.25, 0.2187, 0.2655, 0.2031, 0.2655, 0.07821, 0.25, 0.1875, 0.25, 0.1875, 0.2655, 0.07821, 0.2655, 0.1875, 0.25, 0.2031, 0.25, 0.2031, 0.2655, 0.1875, 0.2655, 0.06263, 0.25, 0.07821, 0.25, 0.07821, 0.2655, 0.06263, 0.2655, 0.2031, 0.8907, 0.1875, 0.8907, 0.1875, 0.8907, 0.2031, 0.8907, 0.7813, 0.9064, 0.7813, 0.9219, 0.7813, 0.9219, 0.7813, 0.9064, 0.1875, 0.8907, 0.07821, 0.8907, 0.07821, 0.8907, 0.1875, 0.8907, 0.7813, 0.25, 0.7968, 0.25, 0.7968, 0.2655, 0.7813, 0.2655, 0.2031, 0.9688, 0.2031, 0.9688, 0.2031, 0.9688, 0.2031, 0.9688, 0.0, 0.0, 0.1875, 0.9688, 0.1875, 0.9688, 0.0, 0.0, 0.7657, 0.8594, 0.7813, 0.8594, 0.7813, 0.8594, 0.7657, 0.8594, 0.2031, 0.9219, 0.2031, 0.9688, 0.2031, 0.9688, 0.2031, 0.9219, 0.7968, 0.2344, 0.7813, 0.2344, 0.7813, 0.2344, 0.7968, 0.2344, 0.7813, 0.2344, 0.7968, 0.2344, 0.7968, 0.25, 0.7813, 0.25, 0.2031, 0.875, 0.2031, 0.8907, 0.2031, 0.8907, 0.2031, 0.875, 0.2031, 0.2813, 0.2031, 0.4218, 0.2031, 0.4218, 0.2031, 0.2813, 0.2031, 0.9064, 0.2031, 0.9219, 0.2031, 0.9219, 0.2031, 0.9064, 0.7968, 0.5937, 0.7968, 0.5782, 0.7968, 0.5782, 0.7968, 0.5937, 0.0, 0.0, 0.2344, 0.9688, 0.2344, 0.9688, 0.0, 0.0, 0.7813, 0.2344, 0.7657, 0.2344, 0.7657, 0.2344, 0.7813, 0.2344, 0.2031, 0.2344, 0.2187, 0.2344, 0.2187, 0.25, 0.2031, 0.25, 0.1875, 0.25, 0.07821, 0.25, 0.07821, 0.25, 0.1875, 0.25, 0.0, 0.0, 0.06263, 0.5937, 0.06263, 0.5937, 0.0, 0.0, 0.2031, 0.25, 0.1875, 0.25, 0.1875, 0.25, 0.2031, 0.25, 0.2031, 0.2655, 0.2187, 0.2655, 0.2187, 0.2813, 0.2031, 0.2813, 0.2031, 0.625, 0.2031, 0.6563, 0.2031, 0.6563, 0.2031, 0.625, 0.9531, 0.5782, 0.9531, 0.5782, 0.9531, 0.5782, 0.9531, 0.5782, 0.07821, 0.25, 0.06263, 0.25, 0.06263, 0.25, 0.07821, 0.25, 0.2031, 0.8126, 0.2031, 0.8438, 0.2031, 0.8438, 0.2031, 0.8126, 0.7968, 0.9219, 0.7968, 0.9064, 0.7968, 0.9064, 0.7968, 0.9219, 0.2031, 0.4531, 0.2031, 0.5469, 0.2031, 0.5469, 0.2031, 0.4531, 0.7813, 0.2655, 0.7968, 0.2655, 0.7968, 0.2813, 0.7813, 0.2813, 0.9531, 0.5626, 0.9375, 0.5626, 0.9375, 0.5626, 0.9531, 0.5626, 0.7968, 0.4218, 0.7968, 0.2813, 0.7968, 0.2813, 0.7968, 0.4218, 0.0, 0.0, 0.06263, 0.9219, 0.06263, 0.9219, 0.0, 0.0, 0.7968, 0.8594, 0.7968, 0.8438, 0.7968, 0.8438, 0.7968, 0.8594, 0.2031, 0.5626, 0.2031, 0.5782, 0.2031, 0.5782, 0.2031, 0.5626, 0.0, 0.0, 0.06263, 0.4218, 0.06263, 0.4218, 0.0, 0.0, 0.0, 0.0, 0.9531, 0.9064, 0.9531, 0.9064, 0.0, 0.0, 0.0, 0.0, 0.06263, 0.8594, 0.06263, 0.8594, 0.0, 0.0, 0.2031, 0.5469, 0.2031, 0.5626, 0.2031, 0.5626, 0.2031, 0.5469, 0.0, 0.0, 0.9531, 0.2813, 0.9531, 0.2813, 0.0, 0.0, 0.7968, 0.9064, 0.8126, 0.9064, 0.8126, 0.9064, 0.7968, 0.9064, 0.0, 0.0, 0.9531, 0.8438, 0.9531, 0.8438, 0.0, 0.0, 0.7968, 0.6563, 0.7968, 0.625, 0.7968, 0.625, 0.7968, 0.6563, 0.2031, 0.5782, 0.2031, 0.5937, 0.2031, 0.5937, 0.2031, 0.5782, 0.9375, 0.5626, 0.8126, 0.5626, 0.8126, 0.5626, 0.9375, 0.5626, 0.06263, 0.9064, 0.07821, 0.9064, 0.07821, 0.9064, 0.06263, 0.9064, 0.0, 0.0, 0.06263, 0.6563, 0.06263, 0.6563, 0.0, 0.0, 0.0, 0.0, 0.9531, 0.625, 0.9531, 0.625, 0.0, 0.0, 0.2031, 0.07812, 0.2187, 0.07812, 0.2187, 0.2187, 0.2031, 0.2187, 0.2406, 0.221, 0.2518, 0.221, 0.2518, 0.2322, 0.2406, 0.2322, 0.07821, 0.6563, 0.1875, 0.6563, 0.1875, 0.8126, 0.07821, 0.8126, 0.1875, 0.6563, 0.2031, 0.6563, 0.2031, 0.8126, 0.1875, 0.8126, 0.06263, 0.6563, 0.07821, 0.6563, 0.07821, 0.8126, 0.06263, 0.8126, 0.9375, 0.6563, 0.9531, 0.6563, 0.9531, 0.8126, 0.9375, 0.8126, 0.7968, 0.6563, 0.8126, 0.6563, 0.8126, 0.8126, 0.7968, 0.8126, 0.8126, 0.6563, 0.9375, 0.6563, 0.9375, 0.8126, 0.8126, 0.8126, 0.8126, 0.625, 0.9375, 0.625, 0.9375, 0.6563, 0.8126, 0.6563, 0.7968, 0.625, 0.8126, 0.625, 0.8126, 0.6563, 0.7968, 0.6563, 0.9375, 0.625, 0.9531, 0.625, 0.9531, 0.6563, 0.9375, 0.6563, 0.06263, 0.625, 0.07821, 0.625, 0.07821, 0.6563, 0.06263, 0.6563, 0.1875, 0.625, 0.2031, 0.625, 0.2031, 0.6563, 0.1875, 0.6563, 0.07821, 0.625, 0.1875, 0.625, 0.1875, 0.6563, 0.07821, 0.6563, 0.07821, 0.5937, 0.1875, 0.5937, 0.1875, 0.625, 0.07821, 0.625, 0.1875, 0.5937, 0.2031, 0.5937, 0.2031, 0.625, 0.1875, 0.625, 0.06263, 0.5937, 0.07821, 0.5937, 0.07821, 0.625, 0.06263, 0.625, 0.9375, 0.5937, 0.9531, 0.5937, 0.9531, 0.625, 0.9375, 0.625, 0.7968, 0.5937, 0.8126, 0.5937, 0.8126, 0.625, 0.7968, 0.625, 0.8126, 0.5937, 0.9375, 0.5937, 0.9375, 0.625, 0.8126, 0.625, 0.07821, 0.4218, 0.1875, 0.4218, 0.1875, 0.4531, 0.07821, 0.4531, 0.1875, 0.4218, 0.2031, 0.4218, 0.2031, 0.4531, 0.1875, 0.4531, 0.06263, 0.4218, 0.07821, 0.4218, 0.07821, 0.4531, 0.06263, 0.4531, 0.8126, 0.4218, 0.9375, 0.4218, 0.9375, 0.4531, 0.8126, 0.4531, 0.7968, 0.4218, 0.8126, 0.4218, 0.8126, 0.4531, 0.7968, 0.4531, 0.9375, 0.4218, 0.9531, 0.4218, 0.9531, 0.4531, 0.9375, 0.4531, 0.9375, 0.2813, 0.9531, 0.2813, 0.9531, 0.4218, 0.9375, 0.4218, 0.7968, 0.2813, 0.8126, 0.2813, 0.8126, 0.4218, 0.7968, 0.4218, 0.8126, 0.2813, 0.9375, 0.2813, 0.9375, 0.4218, 0.8126, 0.4218, 0.06263, 0.2813, 0.07821, 0.2813, 0.07821, 0.4218, 0.06263, 0.4218, 0.1875, 0.2813, 0.2031, 0.2813, 0.2031, 0.4218, 0.1875, 0.4218, 0.07821, 0.2813, 0.1875, 0.2813, 0.1875, 0.4218, 0.07821, 0.4218, 0.8126, 0.25, 0.9375, 0.25, 0.9375, 0.2655, 0.8126, 0.2655, 0.7968, 0.25, 0.8126, 0.25, 0.8126, 0.2655, 0.7968, 0.2655, 0.9375, 0.25, 0.9531, 0.25, 0.9531, 0.2655, 0.9375, 0.2655, 0.7625, 0.2207, 0.7743, 0.2207, 0.7625, 0.2324, 0.7968, 0.5469, 0.8126, 0.5469, 0.7968, 0.5626, 0.9236, 0.5606, 0.9236, 0.5489, 0.9353, 0.5606, 0.9375, 0.06278, 0.9531, 0.06278, 0.9375, 0.07812, 0.06263, 0.07812, 0.06263, 0.06278, 0.07821, 0.07812, 0.9375, 0.2344, 0.9531, 0.2344, 0.9531, 0.25, 0.9375, 0.25, 0.7968, 0.2344, 0.8126, 0.2344, 0.8126, 0.25, 0.7968, 0.25, 0.8126, 0.2344, 0.9375, 0.2344, 0.9375, 0.25, 0.8126, 0.25, 0.07821, 0.2344, 0.07821, 0.25, 0.06263, 0.25, 0.1861, 0.2378, 0.1951, 0.2378, 0.1951, 0.2467, 0.07821, 0.2344, 0.1875, 0.2344, 0.1875, 0.25, 0.07821, 0.25, 0.06263, 0.2344, 0.07821, 0.2344, 0.06263, 0.25, 0.1875, 0.25, 0.1875, 0.2344, 0.2031, 0.25, 0.1863, 0.2471, 0.1863, 0.2381, 0.1953, 0.2471, 0.07821, 0.2655, 0.1875, 0.2655, 0.1875, 0.2813, 0.07821, 0.2813, 0.2031, 0.2655, 0.2031, 0.2813, 0.1875, 0.2813, 0.06263, 0.2655, 0.07821, 0.2655, 0.07821, 0.2813, 0.8126, 0.2655, 0.9375, 0.2655, 0.9375, 0.2813, 0.8126, 0.2813, 0.7968, 0.2655, 0.8126, 0.2655, 0.8126, 0.2813, 0.7968, 0.2813, 0.9375, 0.2655, 0.9531, 0.2655, 0.9531, 0.2813, 0.9375, 0.2813, 0.1875, 0.2655, 0.2031, 0.2655, 0.1875, 0.2813, 0.06263, 0.2813, 0.06263, 0.2655, 0.07821, 0.2813, 0.1658, 0.5626, 0.1658, 0.5469, 0.1753, 0.5626, 0.06263, 0.5469, 0.07821, 0.5469, 0.06263, 0.5626, 0.1875, 0.5782, 0.2031, 0.5782, 0.1875, 0.5937, 0.06263, 0.5937, 0.06263, 0.5782, 0.07821, 0.5937, 0.1454, 0.8907, 0.1454, 0.875, 0.1543, 0.8907, 0.06263, 0.875, 0.07821, 0.875, 0.06263, 0.8907, 0.1875, 0.9064, 0.2031, 0.9064, 0.1875, 0.9219, 0.06701, 0.9329, 0.06701, 0.9234, 0.07651, 0.9329, 0.2187, 0.875, 0.2187, 0.8594, 0.2344, 0.875, 0.7657, 0.8594, 0.7813, 0.8594, 0.7657, 0.875, 0.8024, 0.9371, 0.8024, 0.9271, 0.8126, 0.9371, 0.9375, 0.9064, 0.9531, 0.9064, 0.9375, 0.9219, 0.9073, 0.8894, 0.9073, 0.8764, 0.9154, 0.8894, 0.7968, 0.875, 0.8126, 0.875, 0.7968, 0.8907, 0.7968, 0.5937, 0.7968, 0.5782, 0.8126, 0.5937, 0.9375, 0.5782, 0.9531, 0.5782, 0.9375, 0.5937, 0.5979, 0.06945, 0.5931, 0.06945, 0.5931, 0.06945, 0.5979, 0.06945, 0.4129, 0.06945, 0.4081, 0.06945, 0.4081, 0.06945, 0.4129, 0.06945, 0.5882, 0.06945, 0.4227, 0.06945, 0.4227, 0.06945, 0.5882, 0.06945, 0.374, 0.06945, 0.3691, 0.06945, 0.3691, 0.06945, 0.374, 0.06945, 0.6417, 0.06945, 0.6028, 0.06945, 0.6028, 0.06945, 0.6417, 0.06945, 0.4227, 0.06945, 0.4178, 0.06945, 0.4178, 0.06945, 0.4227, 0.06945, 0.5931, 0.06945, 0.5882, 0.06945, 0.5882, 0.06945, 0.5931, 0.06945, 0.4081, 0.06945, 0.374, 0.06945, 0.374, 0.06945, 0.4081, 0.06945, 0.6028, 0.06945, 0.5979, 0.06945, 0.5979, 0.06945, 0.6028, 0.06945, 0.4178, 0.06945, 0.4129, 0.06945, 0.4129, 0.06945, 0.4178, 0.06945, 0.6466, 0.06945, 0.6417, 0.06945, 0.6417, 0.06945, 0.6466, 0.06945, 0.7968, -1.14e-10, 0.8126, -1.164e-10, 0.8126, 0.06278, 0.7968, 0.06278, 0.2344, -2.666e-11, 0.7657, -1.091e-10, 0.7657, 0.06278, 0.2344, 0.06278, 0.7657, -1.091e-10, 0.7813, -1.395e-10, 0.7813, 0.06278, 0.7657, 0.06278, 0.9375, -1.358e-10, 0.9531, -1.382e-10, 0.9531, 0.06278, 0.9375, 0.06278, 0.7813, -1.395e-10, 0.7968, -1.14e-10, 0.7968, 0.06278, 0.7813, 0.06278, 0.06263, 0.0, 0.07821, -3.938e-12, 0.07821, 0.06278, 0.06263, 0.06278, 0.0, 0.0, 0.06263, 0.07812, 0.0, 0.0, 0.2187, -2.424e-11, 0.2344, -2.666e-11, 0.2344, 0.06278, 0.2187, 0.06278, 0.0, 0.0, 0.0, 0.0, 0.9531, 0.06278, 0.2031, -2.181e-11, 0.2187, -2.424e-11, 0.2187, 0.06278, 0.2031, 0.06278, 0.2031, 0.06278, 0.2187, 0.06278, 0.2187, 0.06278, 0.2031, 0.06278, 0.1875, 0.06278, 0.2031, 0.06278, 0.2031, 0.06278, 0.1875, 0.06278, 0.07821, 0.06278, 0.1875, 0.06278, 0.1875, 0.06278, 0.07821, 0.06278, 0.9375, 0.06278, 0.9531, 0.06278, 0.9531, 0.06278, 0.9375, 0.06278, 0.06263, 0.06278, 0.07821, 0.06278, 0.07821, 0.06278, 0.06263, 0.06278, 0.7968, 0.06278, 0.8126, 0.06278, 0.8126, 0.06278, 0.7968, 0.06278, 0.8126, 0.06278, 0.9375, 0.06278, 0.9375, 0.06278, 0.8126, 0.06278])
me_door_elev3.materials.append(mat_door_elev3)
me_door_elev3.use_remesh_preserve_volume = False
me_door_elev3.use_remesh_preserve_attributes = False
me_door_elev3.use_mirror_vertex_groups = False
me_door_elev3.update()

# ---- objects
ob_door_elev3_frame = bpy.data.objects.new('door_elev3.frame', me_door_elev3_001)
ob_door_elev3 = bpy.data.objects.new('door_elev3', me_door_elev3)

# ---- transforms, parenting, visibility, modifiers, constraints
ob_door_elev3_frame.location = (0.0, 0.0, 0.0)
ob_door_elev3_frame.lineart.crease_threshold = 0.0
_m = ob_door_elev3_frame.modifiers.new('Mirror', 'MIRROR')
_m.use_axis = (False, True, False)
ob_door_elev3.location = (0.0, 0.0, 0.0)
ob_door_elev3.lineart.crease_threshold = 0.0
_m = ob_door_elev3.modifiers.new('Mirror', 'MIRROR')
_m.use_axis = (False, True, False)

# ---- collection membership
col_collection_1.objects.link(ob_door_elev3_frame)
col_collection_1.objects.link(ob_door_elev3)

# ---- scene / render settings (as saved in the file)
scene.frame_start = 1; scene.frame_end = 44; scene.frame_set(2)
scene.render.engine = 'BLENDER_EEVEE_NEXT'
scene.render.resolution_percentage = 50
scene.render.dither_intensity = 0.0
scene.cycles.use_denoising = False
scene.cycles.samples = 10
scene.cycles.sampling_pattern = 'TABULATED_SOBOL'
scene.cycles.light_sampling_threshold = 0.0
scene.cycles.use_adaptive_sampling = False
scene.cycles.use_light_tree = False
scene.cycles.blur_glossy = 0.0
scene.cycles.pixel_filter_type = 'GAUSSIAN'
scene.cycles.sample_clamp_indirect = 0.0
scene.view_settings.view_transform = 'Standard'
bpy.context.view_layer.update()

# ---- added for rendering (the .blend has no active camera and no usable light): camera, sun
cam_auto = bpy.data.cameras.new('AutoCamera')
cam_auto.lens = 50.0
cam_auto.sensor_width = 36.0
cam_auto.clip_end = 1000.0
ob_auto_camera = bpy.data.objects.new('AutoCamera', cam_auto)
scene.collection.objects.link(ob_auto_camera)
ob_auto_camera.location = (5.20173, -6.24208, 6.659)
ob_auto_camera.rotation_euler = (1.09748, -7.21219e-08, 0.694738)
scene.camera = ob_auto_camera
light_auto_sun = bpy.data.lights.new('AutoSun', 'SUN')
light_auto_sun.energy = 3.0
light_auto_sun.angle = 0.0523599
ob_auto_sun = bpy.data.objects.new('AutoSun', light_auto_sun)
scene.collection.objects.link(ob_auto_sun)
ob_auto_sun.rotation_euler = (0.872665, 0.174533, 0.523599)
bpy.context.view_layer.update()
